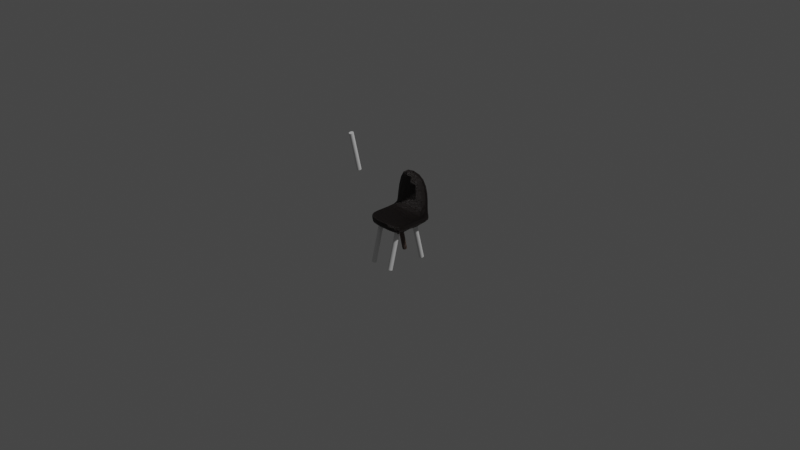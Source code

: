 # Source: chair.blend  (saved by Blender 3.5.10; exported with 4.5.12 LTS)
import bpy
from mathutils import Matrix  # noqa: F401  (used for matrix-valued properties, if any)

bpy.ops.wm.read_factory_settings(use_empty=True)
scene = bpy.context.scene
scene.name = 'Scene'

# ---- collections
col_collection = bpy.data.collections.new('Collection'); scene.collection.children.link(col_collection)

# ---- materials (node trees are filled in below, after node groups)
mat_sit = bpy.data.materials.new('sit')
mat_sit.alpha_threshold = 0.0
mat_sit.use_transparent_shadow = False
mat_sit.line_color = (0.0, 0.0, 0.0, 1.0)
mat_feet = bpy.data.materials.new('feet')
mat_feet.use_transparent_shadow = False

# ---- material node trees
mat_sit.use_nodes = True; mat_sit.node_tree.nodes.clear()
_N = mat_sit.node_tree.nodes; _L = mat_sit.node_tree.links
n0 = _N.new('ShaderNodeBsdfPrincipled'); n0.name = 'Principled BSDF'; n0.location = (493, 254)
n0.distribution = 'GGX'
n0.subsurface_method = 'RANDOM_WALK_SKIN'
n0.inputs[3].default_value = 1.45
n0.inputs[27].default_value = (0.0, 0.0, 0.0, 1.0)
n0.inputs[28].default_value = 1.0
n1 = _N.new('ShaderNodeOutputMaterial'); n1.name = 'Material Output'; n1.location = (783, 254)
n2 = _N.new('ShaderNodeDisplacement'); n2.name = 'Displacement'; n2.location = (233, 80)
n2.inputs[2].default_value = 0.05
n3 = _N.new('ShaderNodeValToRGB'); n3.name = 'ColorRamp'; n3.location = (179, 378)
n3.color_ramp.interpolation = 'CONSTANT'
while len(n3.color_ramp.elements) > 1: n3.color_ramp.elements.remove(n3.color_ramp.elements[-1])
n3.color_ramp.elements[0].position = 0.0; n3.color_ramp.elements[0].color = (0.01991, 0.01337, 0.01206, 1.0)
_e = n3.color_ramp.elements.new(1.0); _e.color = (1.0, 1.0, 1.0, 1.0)
n4 = _N.new('ShaderNodeTexMagic'); n4.name = 'Magic Texture'; n4.location = (-17, 216)
n4.inputs[1].default_value = 100.0
_L.new(n0.outputs[0], n1.inputs[0])
_L.new(n4.outputs[0], n2.inputs[0])
_L.new(n2.outputs[0], n1.inputs[2])
_L.new(n4.outputs[0], n3.inputs[0])
_L.new(n3.outputs[0], n0.inputs[0])
n1.is_active_output = True
mat_feet.use_nodes = True; mat_feet.node_tree.nodes.clear()
_N = mat_feet.node_tree.nodes; _L = mat_feet.node_tree.links
n0 = _N.new('NodeFrame'); n0.name = 'Frame.001'; n0.location = (-630, 462)
n0.label = 'Knots/Imperfections'
n0.width = 859
n1 = _N.new('NodeFrame'); n1.name = 'Frame'; n1.location = (-946, -36)
n1.label = 'Main Grain'
n1.width = 1242
n2 = _N.new('NodeFrame'); n2.name = 'Frame.002'; n2.location = (-761, 934)
n2.label = 'Scratches'
n2.width = 915
n3 = _N.new('ShaderNodeTexWave'); n3.name = 'Wave Texture'; n3.location = (211, -31)
n3.inputs[1].default_value = 0.7
n3.inputs[2].default_value = 4.5
n3.inputs[3].default_value = 0.14
n3.inputs[4].default_value = 5.0
n4 = _N.new('ShaderNodeTexNoise'); n4.name = 'Musgrave Texture.001'; n4.location = (408, -30)
n4.width = 150
n4.normalize = False
n4.inputs[3].default_value = 14.0
n4.inputs[4].default_value = 0.7964
n4.inputs[5].default_value = 2.4
n5 = _N.new('ShaderNodeValToRGB'); n5.name = 'ColorRamp.001'; n5.location = (589, -35)
while len(n5.color_ramp.elements) > 1: n5.color_ramp.elements.remove(n5.color_ramp.elements[-1])
n5.color_ramp.elements[0].position = 0.0; n5.color_ramp.elements[0].color = (1.0, 1.0, 1.0, 1.0)
_e = n5.color_ramp.elements.new(1.0); _e.color = (0.3813, 0.3813, 0.3813, 1.0)
n6 = _N.new('ShaderNodeTexCoord'); n6.name = 'Texture Coordinate.001'; n6.location = (30, -44)
n7 = _N.new('ShaderNodeMix'); n7.name = 'Mix.002'; n7.location = (1072, -78)
n7.data_type = 'RGBA'
n7.clamp_factor = False
n7.inputs[0].default_value = 0.85
n8 = _N.new('ShaderNodeTexNoise'); n8.name = 'Musgrave Texture'; n8.location = (856, -65)
n8.width = 150
n8.normalize = False
n8.inputs[2].default_value = 4.6
n8.inputs[3].default_value = 14.0
n8.inputs[4].default_value = 1.0
n9 = _N.new('ShaderNodeTexNoise'); n9.name = 'Noise Texture'; n9.location = (680, -67)
n9.inputs[2].default_value = 15.0
n9.inputs[3].default_value = 11.0
n9.inputs[8].default_value = 1.12
n10 = _N.new('ShaderNodeMix'); n10.name = 'Mix'; n10.location = (458, -61)
n10.data_type = 'RGBA'
n10.clamp_factor = False
n10.inputs[0].default_value = 0.2
n11 = _N.new('ShaderNodeTexCoord'); n11.name = 'Texture Coordinate'; n11.location = (30, -59)
n12 = _N.new('ShaderNodeMapping'); n12.name = 'Mapping'; n12.location = (240, -30)
n12.inputs[3].default_value = (1.08, 0.15, 0.15)
n13 = _N.new('ShaderNodeMix'); n13.name = 'Mix.001'; n13.location = (294, 252)
n13.data_type = 'RGBA'
n13.blend_type = 'MULTIPLY'
n13.clamp_factor = False
n13.inputs[0].default_value = 0.9
n14 = _N.new('ShaderNodeOutputMaterial'); n14.name = 'Material Output.001'; n14.location = (1723, 469)
n15 = _N.new('ShaderNodeBump'); n15.name = 'Bump'; n15.location = (1064, 17)
n15.inputs[0].default_value = 0.1
n15.inputs[1].default_value = 1.0
n15.inputs[2].default_value = 1.0
n16 = _N.new('ShaderNodeBump'); n16.name = 'Bump.001'; n16.location = (825, 14)
n16.inputs[1].default_value = 1.0
n16.inputs[2].default_value = 1.0
n17 = _N.new('ShaderNodeMix'); n17.name = 'Mix.003'; n17.location = (910, 702)
n17.data_type = 'RGBA'
n17.blend_type = 'MULTIPLY'
n17.clamp_factor = False
n17.inputs[0].default_value = 0.9
n18 = _N.new('ShaderNodeBsdfPrincipled'); n18.name = 'Principled BSDF.001'; n18.location = (1297, 562)
n18.distribution = 'GGX'
n18.subsurface_method = 'RANDOM_WALK_SKIN'
n18.inputs[3].default_value = 1.45
n18.inputs[27].default_value = (0.0, 0.0, 0.0, 1.0)
n18.inputs[28].default_value = 1.0
n19 = _N.new('ShaderNodeValToRGB'); n19.name = 'ColorRamp'; n19.location = (479, 253)
while len(n19.color_ramp.elements) > 1: n19.color_ramp.elements.remove(n19.color_ramp.elements[-1])
n19.color_ramp.elements[0].position = 0.0; n19.color_ramp.elements[0].color = (0.3687, 0.2566, 0.1506, 1.0)
_e = n19.color_ramp.elements.new(0.185); _e.color = (0.4283, 0.3131, 0.2655, 1.0)
_e = n19.color_ramp.elements.new(0.565); _e.color = (0.2122, 0.1484, 0.1362, 1.0)
_e = n19.color_ramp.elements.new(1.0); _e.color = (0.552, 0.4046, 0.2385, 1.0)
n20 = _N.new('ShaderNodeTexCoord'); n20.name = 'Texture Coordinate.002'; n20.location = (30, -58)
n21 = _N.new('ShaderNodeMapping'); n21.name = 'Mapping.001'; n21.location = (240, -30)
n21.inputs[3].default_value = (100.0, 100.0, 1.0)
n22 = _N.new('ShaderNodeValToRGB'); n22.name = 'ColorRamp.002'; n22.location = (645, -89)
while len(n22.color_ramp.elements) > 1: n22.color_ramp.elements.remove(n22.color_ramp.elements[-1])
n22.color_ramp.elements[0].position = 0.1227; n22.color_ramp.elements[0].color = (1.0, 1.0, 1.0, 1.0)
_e = n22.color_ramp.elements.new(0.4); _e.color = (0.284, 0.205, 0.1513, 1.0)
n23 = _N.new('ShaderNodeTexNoise'); n23.name = 'Musgrave Texture.002'; n23.location = (442, -92)
n23.width = 150
n23.normalize = False
n23.inputs[2].default_value = 15.0
n23.inputs[3].default_value = 14.0
n23.inputs[4].default_value = 0.25
n3.parent = n0
n4.parent = n0
n5.parent = n0
n6.parent = n0
n7.parent = n1
n8.parent = n1
n9.parent = n1
n10.parent = n1
n11.parent = n1
n12.parent = n1
n20.parent = n2
n21.parent = n2
n22.parent = n2
n23.parent = n2
_L.new(n11.outputs[3], n12.inputs[0])
_L.new(n12.outputs[0], n10.inputs[6])
_L.new(n10.outputs[2], n9.inputs[0])
_L.new(n9.outputs[0], n8.inputs[0])
_L.new(n9.outputs[0], n7.inputs[7])
_L.new(n8.outputs[0], n7.inputs[6])
_L.new(n18.outputs[0], n14.inputs[0])
_L.new(n3.outputs[0], n4.inputs[2])
_L.new(n6.outputs[2], n3.inputs[0])
_L.new(n4.outputs[0], n5.inputs[0])
_L.new(n5.outputs[0], n13.inputs[6])
_L.new(n7.outputs[2], n13.inputs[7])
_L.new(n13.outputs[2], n19.inputs[0])
_L.new(n20.outputs[3], n21.inputs[0])
_L.new(n21.outputs[0], n23.inputs[0])
_L.new(n23.outputs[0], n22.inputs[0])
_L.new(n22.outputs[0], n17.inputs[7])
_L.new(n19.outputs[0], n17.inputs[6])
_L.new(n17.outputs[2], n18.inputs[0])
_L.new(n19.outputs[0], n16.inputs[3])
_L.new(n22.outputs[0], n15.inputs[3])
_L.new(n16.outputs[0], n15.inputs[4])
_L.new(n15.outputs[0], n18.inputs[5])
n14.is_active_output = True

# ---- world
world_world = bpy.data.worlds.new('World'); scene.world = world_world
world_world.use_nodes = True; world_world.node_tree.nodes.clear()
_N = world_world.node_tree.nodes; _L = world_world.node_tree.links
n0 = _N.new('ShaderNodeOutputWorld'); n0.name = 'World Output'; n0.location = (300, 300)
n1 = _N.new('ShaderNodeBackground'); n1.name = 'Background'; n1.location = (10, 300)
n1.inputs[0].default_value = (0.05088, 0.05088, 0.05088, 1.0)
_L.new(n1.outputs[0], n0.inputs[0])
n0.is_active_output = True
world_world.color = (0.05088, 0.05088, 0.05088)
world_world.use_sun_shadow = False
world_world.sun_shadow_jitter_overblur = 0.0

# ---- cameras
cam_camera = bpy.data.cameras.new('Camera')
cam_camera.clip_end = 100.0
cam_camera.ortho_scale = 7.314

# ---- lights
light_light = bpy.data.lights.new('Light', 'POINT')
light_light.transmission_factor = 0.0
light_light.energy = 1000.0
light_light.shadow_soft_size = 0.1
light_light.shadow_maximum_resolution = 0.006
light_light.use_absolute_resolution = True

# ---- meshes
me_cube = bpy.data.meshes.new('Cube')
me_cube.from_pydata([(0.1061, -0.2486, -0.4573), (0.1077, 0.2363, -0.4617), (-0.1364, -0.2465, -0.4614), (0.2185, 0.2435, 0.05), (0.1029, 0.2353, -0.4621), (-0.1369, 0.2374, -0.4663), (0.1109, -0.2476, -0.4577), (0.09843, 0.2334, -0.4626), (-0.1316, -0.2455, -0.4618), (0.1154, -0.2457, -0.4582), (0.09442, 0.2307, -0.4633), (0.2275, 0.2525, -0.05), (0.2185, -0.2435, 0.05), (0.09105, 0.2272, -0.4642), (-0.1321, 0.2364, -0.4666), (0.1194, -0.2429, -0.4589), (0.08843, 0.2232, -0.4652), (-0.1271, -0.2436, -0.4623), (0.2275, -0.2525, -0.05), (0.08667, 0.2188, -0.4663), (0.1228, -0.2395, -0.4598), (0.08583, 0.2141, -0.4674), (-0.1231, -0.2409, -0.463), (0.1254, -0.2355, -0.4608), (0.08596, 0.2093, -0.4686), (-0.2185, 0.2435, 0.05), (-0.1277, 0.2345, -0.4671), (0.08704, 0.2047, -0.4697), (-0.2275, 0.2525, -0.05), (0.1272, -0.231, -0.4619), (0.08903, 0.2003, -0.4707), (-0.1197, -0.2374, -0.4639), (0.128, -0.2263, -0.463), (-0.1237, 0.2317, -0.4678), (0.09185, 0.1964, -0.4716), (-0.2185, -0.2435, 0.05), (0.0954, 0.1931, -0.4723), (-0.1171, -0.2334, -0.4649), (0.1279, -0.2216, -0.4642), (-0.2275, -0.2525, -0.05), (0.09954, 0.1905, -0.4728), (0.2275, -0.2525, 0.05), (0.1268, -0.2169, -0.4653), (0.1041, 0.1888, -0.4732), (-0.1153, -0.2289, -0.466), (0.1248, -0.2125, -0.4663), (0.1089, 0.188, -0.4733), (-0.1203, 0.2283, -0.4687), (-0.2275, -0.2525, 0.05), (0.1138, 0.1881, -0.4732), (-0.1145, -0.2243, -0.4671), (0.1186, 0.1891, -0.4728), (0.122, -0.2086, -0.4672), (-0.1177, 0.2243, -0.4697), (-0.1146, -0.2195, -0.4683), (0.1231, 0.191, -0.4723), (0.1184, -0.2053, -0.4679), (0.1271, 0.1937, -0.4716), (0.2275, 0.2525, 0.05), (-0.2275, 0.2525, 0.05), (0.1143, -0.2028, -0.4684), (0.1305, 0.1972, -0.4707), (-0.2275, 0.1522, -0.05), (0.1331, 0.2012, -0.4697), (-0.1157, -0.2148, -0.4694), (0.1097, -0.201, -0.4688), (0.1349, 0.2056, -0.4686), (-0.1159, 0.2198, -0.4708), (0.2275, 0.1522, 0.05), (0.1357, 0.2103, -0.4675), (0.1049, -0.2002, -0.4689), (-0.1177, -0.2105, -0.4704), (0.1356, 0.2151, -0.4663), (0.09998, -0.2003, -0.4688), (-0.2275, 0.1522, 0.05), (0.1345, 0.2198, -0.4652), (-0.1205, -0.2066, -0.4713), (0.0952, -0.2014, -0.4685), (0.1325, 0.2241, -0.4642), (-0.1151, 0.2151, -0.472), (0.2275, 0.1522, -0.05), (0.09073, -0.2033, -0.4679), (0.1297, 0.228, -0.4633), (-0.1241, -0.2033, -0.472), (-0.1152, 0.2104, -0.4731), (0.1261, 0.2313, -0.4626), (0.08672, -0.206, -0.4672), (0.122, 0.2339, -0.4621), (0.2185, 0.1467, 0.05), (-0.1282, -0.2007, -0.4725), (0.1174, 0.2356, -0.4617), (0.08335, -0.2094, -0.4663), (-0.2185, 0.1467, 0.05), (0.1126, 0.2364, -0.4616), (-0.1163, 0.2057, -0.4742), (0.08073, -0.2135, -0.4653), (-0.1328, -0.199, -0.4729), (-0.2185, 0.1467, 0.5), (0.07897, -0.2179, -0.4642), (-0.2185, 0.2435, 0.5), (-0.1376, -0.1981, -0.473), (-0.1183, 0.2013, -0.4752), (0.07813, -0.2226, -0.4631), (0.2185, 0.2435, 0.5), (0.07826, -0.2274, -0.4619), (-0.1425, -0.1982, -0.4729), (0.2185, 0.1467, 0.5), (-0.1211, 0.1974, -0.4761), (0.07934, -0.232, -0.4608), (-0.2275, -0.05017, -0.05), (-0.1473, -0.1993, -0.4725), (0.08133, -0.2364, -0.4598), (0.2275, -0.05017, 0.05), (-0.1246, 0.1941, -0.4768), (0.08415, -0.2403, -0.4589), (-0.1518, -0.2012, -0.472), (0.0877, -0.2436, -0.4582), (0.2185, -0.04838, 0.05), (-0.2275, -0.05017, 0.05), (0.09184, -0.2461, -0.4577), (-0.1558, -0.2039, -0.4713), (-0.1288, 0.1916, -0.4774), (0.09642, -0.2479, -0.4573), (-0.1592, -0.2074, -0.4704), (0.2275, -0.05017, -0.05), (0.1012, -0.2487, -0.4572), (-0.2185, -0.04838, 0.05), (-0.1333, 0.1898, -0.4777), (-0.1618, -0.2114, -0.4694), (-0.1382, 0.189, -0.4778), (-0.1635, -0.2158, -0.4683), (-0.1431, 0.1891, -0.4777), (-0.1479, 0.1901, -0.4774), (-0.1644, -0.2205, -0.4672), (-0.1523, 0.1921, -0.4768), (-0.1563, 0.1948, -0.4761), (-0.1643, -0.2253, -0.466), (-0.1597, 0.1982, -0.4752), (-0.1623, 0.2023, -0.4742), (-0.1632, -0.2299, -0.4649), (-0.1641, 0.2067, -0.4731), (-0.1649, 0.2114, -0.472), (-0.1648, 0.2162, -0.4709), (-0.1612, -0.2343, -0.4639), (-0.1637, 0.2208, -0.4698), (-0.1584, -0.2382, -0.463), (-0.1617, 0.2252, -0.4688), (-0.1589, 0.2291, -0.4679), (-0.1554, 0.2324, -0.4671), (-0.1548, -0.2415, -0.4623), (-0.1512, 0.2349, -0.4666), (-0.1466, 0.2367, -0.4663), (-0.1507, -0.2441, -0.4618), (-0.1418, 0.2375, -0.4662), (-0.1564, 0.1206, -0.05), (-0.1461, -0.2458, -0.4614), (-0.1545, 0.125, -0.05), (-0.1482, 0.1326, -0.05), (-0.1413, -0.2466, -0.4613), (-0.1517, 0.1291, -0.05), (-0.1395, 0.1371, -0.05), (-0.1297, 0.1379, -0.05), (-0.1346, 0.138, -0.05), (-0.144, 0.1353, -0.05), (-0.1205, 0.1347, -0.05), (-0.1131, 0.1281, -0.05), (-0.1165, 0.1318, -0.05), (-0.1078, 0.1142, -0.05), (-0.109, 0.1043, -0.05), (-0.1079, 0.1092, -0.05), (-0.1087, 0.1192, -0.05), (-0.1104, 0.1239, -0.05), (-0.125, 0.1367, -0.05), (-0.1577, 0.1105, -0.05), (-0.1576, 0.1155, -0.05), (-0.1568, 0.1055, -0.05), (-0.149, 0.09289, -0.05), (-0.1524, 0.09654, -0.05), (-0.145, 0.08999, -0.05), (-0.155, 0.1008, -0.05), (-0.1565, 0.1204, -0.05), (-0.1405, 0.08794, -0.05), (-0.126, 0.08756, -0.05), (-0.1308, 0.0867, -0.05), (-0.1357, 0.08683, -0.05), (-0.1173, 0.09206, -0.05), (-0.1109, 0.09965, -0.05), (-0.1214, 0.08937, -0.05), (-0.1137, 0.09554, -0.05), (-0.1416, 0.234, -0.4516), (-0.1621, 0.1987, -0.4594), (-0.1149, 0.2068, -0.4584), (-0.1551, 0.2289, -0.4526), (-0.1464, 0.2332, -0.4518), (-0.1148, 0.2116, -0.4573), (-0.1319, 0.2329, -0.4521), (-0.1645, 0.2127, -0.4562), (-0.1638, 0.2032, -0.4584), (-0.1331, 0.1863, -0.4628), (-0.1428, 0.1856, -0.4628), (-0.1244, 0.1906, -0.4619), (-0.1156, 0.2163, -0.4562), (-0.1476, 0.1866, -0.4625), (-0.1647, 0.2079, -0.4573), (-0.1234, 0.2282, -0.4533), (-0.118, 0.1978, -0.4604), (-0.1615, 0.2217, -0.4542), (-0.1174, 0.2208, -0.4551), (-0.1595, 0.1947, -0.4604), (-0.1367, 0.2339, -0.4518), (-0.151, 0.2315, -0.4521), (-0.1274, 0.231, -0.4526), (-0.12, 0.2248, -0.4541), (-0.116, 0.2022, -0.4594), (-0.1521, 0.1885, -0.462), (-0.1561, 0.1912, -0.4613), (-0.1635, 0.2173, -0.4551), (-0.1379, 0.1855, -0.4629), (-0.1285, 0.188, -0.4625), (-0.1208, 0.1939, -0.4612), (-0.1587, 0.2256, -0.4533), (-0.1346, 0.138, -0.05), (-0.155, 0.1008, -0.05), (-0.1079, 0.1092, -0.05), (-0.1482, 0.1326, -0.05), (-0.1395, 0.1371, -0.05), (-0.1078, 0.1142, -0.05), (-0.125, 0.1367, -0.05), (-0.1576, 0.1155, -0.05), (-0.1568, 0.1055, -0.05), (-0.126, 0.08756, -0.05), (-0.1357, 0.08683, -0.05), (-0.1173, 0.09206, -0.05), (-0.1087, 0.1192, -0.05), (-0.1405, 0.08794, -0.05), (-0.1577, 0.1105, -0.05), (-0.1165, 0.1318, -0.05), (-0.1109, 0.09965, -0.05), (-0.1545, 0.125, -0.05), (-0.1104, 0.1239, -0.05), (-0.1524, 0.09654, -0.05), (-0.1297, 0.1379, -0.05), (-0.144, 0.1353, -0.05), (-0.1205, 0.1347, -0.05), (-0.1131, 0.1281, -0.05), (-0.109, 0.1043, -0.05), (-0.145, 0.08999, -0.05), (-0.149, 0.09289, -0.05), (-0.1565, 0.1204, -0.05), (-0.1308, 0.0867, -0.05), (-0.1214, 0.08937, -0.05), (-0.1137, 0.09554, -0.05), (-0.1517, 0.1291, -0.05), (-0.1572, -0.1208, -0.05), (-0.1571, -0.1258, -0.05), (-0.1563, -0.1158, -0.05), (-0.1541, -0.1353, -0.05), (-0.1546, -0.1111, -0.05), (-0.156, -0.1307, -0.05), (-0.1519, -0.1068, -0.05), (-0.1477, -0.1429, -0.05), (-0.1485, -0.1032, -0.05), (-0.139, -0.1474, -0.05), (-0.14, -0.09823, -0.05), (-0.1436, -0.1456, -0.05), (-0.1445, -0.1003, -0.05), (-0.1342, -0.1483, -0.05), (-0.1512, -0.1394, -0.05), (-0.1352, -0.09712, -0.05), (-0.1293, -0.1481, -0.05), (-0.1303, -0.09699, -0.05), (-0.116, -0.1421, -0.05), (-0.12, -0.145, -0.05), (-0.121, -0.09966, -0.05), (-0.1245, -0.147, -0.05), (-0.1255, -0.09785, -0.05), (-0.11, -0.1342, -0.05), (-0.1133, -0.1058, -0.05), (-0.1073, -0.1245, -0.05), (-0.1074, -0.1195, -0.05), (-0.1082, -0.1295, -0.05), (-0.1085, -0.1145, -0.05), (-0.1126, -0.1384, -0.05), (-0.1105, -0.1099, -0.05), (-0.1168, -0.1023, -0.05), (0.08535, -0.1288, -0.05), (0.08524, -0.1238, -0.05), (0.08641, -0.1338, -0.05), (0.0861, -0.1188, -0.05), (0.08838, -0.1384, -0.05), (0.08788, -0.1141, -0.05), (0.09119, -0.1425, -0.05), (0.09051, -0.1099, -0.05), (0.09473, -0.146, -0.05), (0.0939, -0.1062, -0.05), (0.1083, -0.1513, -0.05), (0.1034, -0.1505, -0.05), (0.1024, -0.1013, -0.05), (0.09886, -0.1486, -0.05), (0.09792, -0.1033, -0.05), (0.1179, -0.1501, -0.05), (0.1121, -0.1, -0.05), (0.1256, -0.1054, -0.05), (0.1264, -0.1451, -0.05), (0.1215, -0.1027, -0.05), (0.1224, -0.148, -0.05), (0.1169, -0.1009, -0.05), (0.1325, -0.1372, -0.05), (0.132, -0.113, -0.05), (0.1351, -0.1275, -0.05), (0.135, -0.1225, -0.05), (0.1343, -0.1325, -0.05), (0.1339, -0.1176, -0.05), (0.1298, -0.1415, -0.05), (0.1292, -0.1089, -0.05), (0.1132, -0.1512, -0.05), (0.1072, -0.1002, -0.05), (0.09227, 0.0894, -0.05), (0.09683, 0.08759, -0.05), (0.1113, 0.08797, -0.05), (0.1066, 0.08686, -0.05), (0.1017, 0.08673, -0.05), (0.1232, 0.09657, -0.05), (0.1198, 0.09292, -0.05), (0.1259, 0.1008, -0.05), (0.1277, 0.1055, -0.05), (0.1158, 0.09001, -0.05), (0.07865, 0.1142, -0.05), (0.07875, 0.1092, -0.05), (0.0795, 0.1192, -0.05), (0.08178, 0.09968, -0.05), (0.08128, 0.1239, -0.05), (0.08459, 0.09556, -0.05), (0.07981, 0.1043, -0.05), (0.08813, 0.09209, -0.05), (0.1226, 0.1292, -0.05), (0.1285, 0.1105, -0.05), (0.1284, 0.1155, -0.05), (0.1273, 0.1205, -0.05), (0.1254, 0.1251, -0.05), (0.119, 0.1326, -0.05), (0.08392, 0.1282, -0.05), (0.08731, 0.1318, -0.05), (0.1149, 0.1353, -0.05), (0.09581, 0.1368, -0.05), (0.09132, 0.1347, -0.05), (0.1103, 0.1371, -0.05), (0.1055, 0.138, -0.05), (0.1006, 0.1379, -0.05), (-0.1581, -0.2346, -0.4481), (-0.1423, -0.1946, -0.4575), (-0.1268, -0.24, -0.4473), (-0.164, -0.2217, -0.4509), (-0.1615, -0.2078, -0.4542), (-0.1555, -0.2003, -0.456), (-0.1504, -0.2405, -0.4468), (-0.1313, -0.2419, -0.4468), (-0.1325, -0.1953, -0.4575), (-0.1155, -0.2112, -0.4542), (-0.1629, -0.2263, -0.4499), (-0.1589, -0.2037, -0.4552), (-0.1458, -0.2422, -0.4465), (-0.1515, -0.1975, -0.4567), (-0.1238, -0.1996, -0.4567), (-0.1151, -0.2253, -0.4509), (-0.1633, -0.2122, -0.4531), (-0.1361, -0.243, -0.4465), (-0.1143, -0.2206, -0.452), (-0.1545, -0.2379, -0.4474), (-0.1168, -0.2298, -0.4499), (-0.1374, -0.1945, -0.4576), (-0.1203, -0.2029, -0.456), (-0.1641, -0.2169, -0.452), (-0.1609, -0.2307, -0.4489), (-0.1174, -0.2068, -0.4551), (-0.147, -0.1956, -0.4572), (-0.141, -0.2431, -0.4464), (-0.1228, -0.2373, -0.448), (-0.1144, -0.2159, -0.4531), (-0.1195, -0.2338, -0.4489), (-0.128, -0.197, -0.4572), (-0.1514, -0.1414, -0.05822), (-0.1354, -0.09913, -0.05841), (-0.1202, -0.1469, -0.0582), (-0.1572, -0.1278, -0.05828), (-0.1547, -0.1131, -0.05834), (-0.1487, -0.1052, -0.05838), (-0.1437, -0.1476, -0.05819), (-0.1246, -0.149, -0.05819), (-0.1257, -0.09986, -0.05841), (-0.1086, -0.1165, -0.05834), (-0.1562, -0.1327, -0.05825), (-0.1521, -0.1088, -0.05836), (-0.1392, -0.1494, -0.05819), (-0.1447, -0.1023, -0.0584), (-0.117, -0.1044, -0.0584), (-0.1083, -0.1314, -0.05828), (-0.1565, -0.1178, -0.05832), (-0.1294, -0.1501, -0.05819), (-0.1075, -0.1265, -0.0583), (-0.1479, -0.1449, -0.0582), (-0.1101, -0.1361, -0.05825), (-0.1305, -0.099, -0.05841), (-0.1134, -0.1078, -0.05838), (-0.1573, -0.1227, -0.0583), (-0.1542, -0.1373, -0.05823), (-0.1106, -0.1119, -0.05836), (-0.1402, -0.1002, -0.05841), (-0.1343, -0.1502, -0.05818), (-0.1161, -0.144, -0.05822), (-0.1076, -0.1214, -0.05832), (-0.1127, -0.1404, -0.05823), (-0.1211, -0.1017, -0.05841), (0.1156, -0.2429, -0.4466), (0.1099, -0.1982, -0.4569), (0.09093, -0.2004, -0.4561), (0.07846, -0.2246, -0.4503), (0.1186, -0.2025, -0.456), (0.1282, -0.2235, -0.4513), (0.1063, -0.2458, -0.4458), (0.08355, -0.2066, -0.4545), (0.09204, -0.2434, -0.4461), (0.07917, -0.2151, -0.4525), (0.08435, -0.2375, -0.4473), (0.09662, -0.2451, -0.4458), (0.127, -0.2141, -0.4535), (0.1002, -0.1975, -0.4569), (0.1222, -0.2058, -0.4553), (0.1014, -0.2459, -0.4457), (0.125, -0.2097, -0.4545), (0.1274, -0.2282, -0.4502), (0.07954, -0.2292, -0.4492), (0.0879, -0.2408, -0.4466), (0.1145, -0.1999, -0.4566), (0.123, -0.2367, -0.4482), (0.08153, -0.2336, -0.4482), (0.08093, -0.2106, -0.4535), (0.1196, -0.2402, -0.4473), (0.1256, -0.2327, -0.4492), (0.07834, -0.2198, -0.4514), (0.08692, -0.2032, -0.4554), (0.1111, -0.2448, -0.4461), (0.1051, -0.1974, -0.457), (0.09541, -0.1985, -0.4566), (0.1281, -0.2188, -0.4524), (0.1223, -0.1497, -0.05677), (0.1168, -0.1026, -0.05694), (0.0978, -0.105, -0.05693), (0.08523, -0.1305, -0.05683), (0.1255, -0.1071, -0.05693), (0.135, -0.1292, -0.05685), (0.113, -0.1528, -0.05675), (0.09039, -0.1115, -0.0569), (0.09875, -0.1503, -0.05676), (0.08598, -0.1205, -0.05687), (0.09107, -0.1441, -0.05678), (0.1033, -0.1521, -0.05675), (0.1338, -0.1192, -0.05688), (0.1071, -0.1018, -0.05694), (0.129, -0.1105, -0.05692), (0.1081, -0.1529, -0.05675), (0.1318, -0.1146, -0.0569), (0.1341, -0.1341, -0.05683), (0.08629, -0.1354, -0.05681), (0.09461, -0.1476, -0.05677), (0.1214, -0.1044, -0.05694), (0.1297, -0.1431, -0.05679), (0.08826, -0.14, -0.05679), (0.08776, -0.1158, -0.05689), (0.1263, -0.1467, -0.05678), (0.1324, -0.1388, -0.05681), (0.08513, -0.1254, -0.05685), (0.09378, -0.1079, -0.05692), (0.1178, -0.1517, -0.05676), (0.112, -0.1017, -0.05694), (0.1023, -0.1029, -0.05694), (0.1349, -0.1242, -0.05687), (0.1137, 0.1858, -0.4636), (0.1269, 0.1915, -0.462), (0.1075, 0.2341, -0.4524), (0.1229, 0.1887, -0.4627), (0.09938, 0.1882, -0.4632), (0.08579, 0.207, -0.4591), (0.08827, 0.221, -0.4558), (0.104, 0.1865, -0.4636), (0.1185, 0.1868, -0.4633), (0.0865, 0.2165, -0.4569), (0.08687, 0.2024, -0.4601), (0.1343, 0.2175, -0.4558), (0.1347, 0.2034, -0.4591), (0.09426, 0.2284, -0.4539), (0.1173, 0.2334, -0.4524), (0.09524, 0.1908, -0.4627), (0.1303, 0.1949, -0.4612), (0.08567, 0.2118, -0.458), (0.126, 0.2291, -0.4533), (0.09088, 0.225, -0.4548), (0.1124, 0.2342, -0.4523), (0.1354, 0.2128, -0.4569), (0.1027, 0.2331, -0.4527), (0.1088, 0.1857, -0.4637), (0.1329, 0.1989, -0.4602), (0.1218, 0.2317, -0.4527), (0.09826, 0.2312, -0.4532), (0.1355, 0.2081, -0.458), (0.08886, 0.198, -0.4611), (0.1323, 0.2219, -0.4548), (0.1295, 0.2258, -0.454), (0.09169, 0.1941, -0.462), (0.1067, 0.0886, -0.05728), (0.12, 0.09465, -0.05725), (0.1007, 0.1396, -0.05708), (0.116, 0.09175, -0.05726), (0.09239, 0.09114, -0.05727), (0.07888, 0.1109, -0.0572), (0.0814, 0.1256, -0.05714), (0.09696, 0.08933, -0.05728), (0.1115, 0.08971, -0.05727), (0.07962, 0.1209, -0.05716), (0.07994, 0.106, -0.05722), (0.1275, 0.1222, -0.05714), (0.1278, 0.1073, -0.0572), (0.08743, 0.1335, -0.05711), (0.1104, 0.1388, -0.05708), (0.08826, 0.09383, -0.05726), (0.1234, 0.0983, -0.05724), (0.07877, 0.116, -0.05718), (0.1191, 0.1343, -0.0571), (0.08404, 0.1299, -0.05712), (0.1056, 0.1397, -0.05708), (0.1285, 0.1172, -0.05716), (0.09593, 0.1385, -0.05709), (0.1018, 0.08847, -0.05728), (0.126, 0.1026, -0.05722), (0.115, 0.137, -0.05709), (0.09145, 0.1364, -0.0571), (0.1286, 0.1122, -0.05718), (0.08191, 0.1014, -0.05724), (0.1255, 0.1268, -0.05712), (0.1227, 0.1309, -0.05711), (0.08472, 0.0973, -0.05725), (-0.1483, 0.1345, -0.05821), (-0.1174, 0.094, -0.05839), (-0.1525, 0.09847, -0.05836), (-0.1566, 0.1223, -0.05826), (-0.1396, 0.139, -0.05819), (-0.1088, 0.1211, -0.05828), (-0.1299, 0.1397, -0.05819), (-0.131, 0.08864, -0.05841), (-0.1079, 0.1161, -0.0583), (-0.1406, 0.08988, -0.0584), (-0.1442, 0.1372, -0.0582), (-0.1216, 0.09131, -0.0584), (-0.1251, 0.1386, -0.0582), (-0.1578, 0.1124, -0.0583), (-0.1206, 0.1366, -0.05821), (-0.1139, 0.09747, -0.05838), (-0.1577, 0.1174, -0.05828), (-0.1166, 0.1337, -0.05822), (-0.1519, 0.131, -0.05822), (-0.1348, 0.1399, -0.05819), (-0.1569, 0.1074, -0.05832), (-0.1111, 0.1016, -0.05836), (-0.1091, 0.1062, -0.05834), (-0.1552, 0.1027, -0.05834), (-0.1261, 0.0895, -0.05841), (-0.1547, 0.1269, -0.05824), (-0.1451, 0.09192, -0.05839), (-0.1132, 0.13, -0.05824), (-0.108, 0.1111, -0.05832), (-0.1359, 0.08877, -0.05841), (-0.1106, 0.1258, -0.05826), (-0.1491, 0.09482, -0.05838)], [], [(117, 126, 35, 12), (18, 41, 48, 39), (62, 74, 59, 28), (267, 260, 39, 109, 259, 257, 255, 253, 254, 258, 256), (312, 308, 124, 18, 303, 313, 307, 311, 309, 310), (261, 259, 109, 124, 308, 314, 302, 304, 306, 301, 316, 297, 299, 294, 292, 290, 288, 286, 285, 287, 289, 291, 293, 298, 296, 295, 315, 300, 305, 303, 18, 39, 260, 264, 262, 266, 269, 274, 272, 271, 282, 276, 280, 278, 279, 281, 283, 277, 284, 273, 275, 270, 268, 263, 265), (124, 112, 41, 18), (28, 59, 58, 11), (12, 35, 48, 41), (117, 12, 41, 112), (92, 25, 59, 74), (25, 3, 58, 59), (126, 92, 74, 118), (3, 88, 68, 58), (11, 58, 68, 80), (28, 11, 80, 62), (109, 118, 74, 62), (25, 92, 97, 99), (103, 99, 97, 106), (3, 25, 99, 103), (88, 3, 103, 106), (92, 88, 106, 97), (39, 48, 118, 109), (35, 126, 118, 48), (88, 117, 112, 68), (80, 68, 112, 124), (156, 154, 62, 80, 338, 339, 335, 340, 343, 346, 347, 348, 344, 345, 342, 341, 331, 329, 327, 328, 333, 330, 332, 334, 317, 318, 321, 320, 319, 326, 323, 124, 109, 178, 181, 184, 183, 182, 187, 185, 188, 186, 168, 169, 167, 170, 171, 165, 166, 164, 172, 161, 162, 160, 163, 157, 159), (338, 80, 124, 323, 322, 324, 325, 336, 337), (176, 178, 109, 62, 154, 180, 174, 173, 175, 179, 177), (88, 92, 126, 117), (241, 161, 172, 227), (227, 172, 164, 243), (243, 164, 166, 236), (244, 236, 166, 165), (239, 244, 165, 171), (233, 239, 171, 170), (226, 233, 170, 167), (223, 226, 167, 169), (245, 223, 169, 168), (237, 245, 186), (245, 168, 186), (251, 237, 188), (237, 186, 188), (232, 251, 188, 185), (250, 232, 185, 187), (230, 250, 187, 182), (249, 230, 182, 183), (231, 249, 183, 184), (202, 132, 131, 199), (214, 134, 132, 202), (215, 135, 134, 214), (208, 137, 135, 215), (190, 138, 137, 208), (197, 140, 138, 190), (203, 141, 140, 197), (196, 142, 141, 203), (216, 144, 142, 196), (206, 146, 144, 216), (220, 147, 146, 206), (192, 148, 147, 220), (210, 150, 148, 192), (193, 151, 150, 210), (189, 153, 151, 193), (209, 5, 153, 189), (151, 153, 5, 14, 26, 33, 47, 53, 67, 79, 84, 94, 101, 107, 113, 121, 127, 129, 131, 132, 134, 135, 137, 138, 140, 141, 142, 144, 146, 147, 148, 150), (547, 209, 189, 560), (560, 189, 193, 545), (545, 193, 210, 551), (551, 210, 192, 541), (541, 192, 220, 559), (559, 220, 206, 566), (566, 206, 216, 544), (544, 216, 196, 557), (557, 196, 203, 554), (554, 203, 197, 561), (561, 197, 190, 564), (564, 190, 208, 543), (543, 208, 215, 572), (572, 215, 214, 567), (567, 214, 202, 550), (550, 202, 199, 570), (131, 129, 217, 199), (129, 127, 198, 217), (127, 121, 218, 198), (121, 113, 200, 218), (113, 107, 219, 200), (107, 101, 205, 219), (101, 94, 213, 205), (94, 84, 191, 213), (84, 79, 194, 191), (79, 67, 201, 194), (67, 53, 207, 201), (53, 47, 212, 207), (47, 33, 204, 212), (26, 211, 204, 33), (14, 195, 211, 26), (5, 209, 195, 14), (181, 234, 231, 184), (178, 246, 234, 181), (176, 247, 246, 178), (177, 240, 247, 176), (179, 222, 240, 177), (175, 229, 222, 179), (173, 235, 229, 175), (174, 228, 173), (228, 235, 173), (180, 248, 228, 174), (154, 156, 238), (248, 180, 154, 238), (159, 252, 238, 156), (157, 224, 252, 159), (163, 242, 224, 157), (160, 225, 242, 163), (162, 221, 225, 160), (161, 241, 221, 162), (570, 548, 249, 231), (548, 565, 230, 249), (565, 552, 250, 230), (552, 542, 232, 250), (542, 556, 251, 232), (556, 562, 237, 251), (562, 563, 245, 237), (563, 569, 223, 245), (569, 549, 226, 223), (549, 546, 233, 226), (546, 571, 239, 233), (571, 568, 244, 239), (568, 558, 236, 244), (555, 243, 236, 558), (553, 227, 243, 555), (547, 241, 227, 553), (366, 2, 8, 356), (356, 8, 17, 351), (351, 17, 22, 377), (409, 411, 282, 271), (411, 401, 276, 282), (401, 396, 280, 276), (396, 399, 278, 280), (399, 410, 279, 278), (410, 390, 281, 279), (390, 406, 283, 281), (406, 403, 277, 283), (371, 76, 83, 363), (363, 83, 89, 380), (380, 89, 96, 357), (357, 96, 100, 370), (370, 100, 105, 350), (407, 263, 268, 382), (394, 265, 263, 407), (386, 261, 265, 394), (354, 120, 123, 360), (360, 123, 128, 353), (353, 128, 130, 365), (365, 130, 133, 372), (372, 133, 136, 352), (352, 136, 139, 359), (359, 139, 143, 373), (373, 143, 145, 349), (381, 400, 260, 267), (400, 387, 264, 260), (387, 393, 262, 264), (393, 408, 266, 262), (408, 398, 269, 266), (115, 110, 105, 100, 96, 89, 83, 76, 71, 64, 54, 50, 44, 37, 31, 22, 17, 8, 2, 158, 155, 152, 149, 145, 143, 139, 136, 133, 130, 128, 123, 120), (419, 0, 6, 441), (441, 6, 9, 413), (413, 9, 15, 437), (469, 466, 313, 303), (466, 470, 307, 313), (470, 462, 311, 307), (462, 450, 309, 311), (450, 476, 310, 309), (476, 457, 312, 310), (457, 461, 308, 312), (461, 459, 314, 308), (427, 52, 56, 417), (417, 56, 60, 433), (433, 60, 65, 414), (414, 65, 70, 442), (442, 70, 73, 426), (475, 297, 316, 458), (447, 299, 297, 475), (472, 294, 299, 447), (440, 86, 91, 420), (420, 91, 95, 436), (436, 95, 98, 422), (422, 98, 102, 439), (439, 102, 104, 416), (416, 104, 108, 431), (431, 108, 111, 435), (435, 111, 114, 423), (455, 464, 293, 291), (464, 453, 298, 293), (453, 456, 296, 298), (456, 460, 295, 296), (460, 451, 315, 295), (32, 29, 23, 20, 15, 9, 6, 0, 125, 122, 119, 116, 114, 111, 108, 104, 102, 98, 95, 91, 86, 81, 77, 73, 70, 65, 60, 56, 52, 45, 42, 38), (511, 531, 344, 348), (531, 535, 345, 344), (535, 522, 342, 345), (490, 10, 13, 496), (496, 13, 16, 483), (483, 16, 19, 486), (486, 19, 21, 494), (494, 21, 24, 482), (482, 24, 27, 487), (487, 27, 30, 505), (505, 30, 34, 508), (540, 524, 334, 332), (524, 513, 317, 334), (513, 516, 318, 317), (516, 532, 321, 318), (532, 509, 320, 321), (509, 517, 319, 320), (517, 512, 326, 319), (512, 510, 323, 326), (510, 525, 322, 323), (525, 533, 324, 322), (533, 521, 325, 324), (521, 536, 336, 325), (536, 530, 337, 336), (530, 520, 338, 337), (520, 538, 339, 338), (538, 539, 335, 339), (507, 82, 85, 495), (495, 85, 87, 502), (502, 87, 90, 491), (491, 90, 93, 497), (497, 93, 1, 479), (19, 16, 13, 10, 7, 4, 1, 93, 90, 87, 85, 82, 78, 75, 72, 69, 66, 63, 61, 57, 55, 51, 49, 46, 43, 40, 36, 34, 30, 27, 24, 21), (158, 2, 366, 376), (155, 158, 376, 361), (152, 155, 361, 355), (149, 152, 355, 368), (145, 149, 368, 349), (405, 373, 349, 381), (391, 359, 373, 405), (384, 352, 359, 391), (404, 372, 352, 384), (397, 365, 372, 404), (385, 353, 365, 397), (392, 360, 353, 385), (386, 354, 360, 392), (120, 354, 362, 115), (115, 362, 375, 110), (110, 375, 350, 105), (402, 370, 350, 382), (389, 357, 370, 402), (412, 380, 357, 389), (395, 363, 380, 412), (403, 371, 363, 395), (71, 76, 371, 374), (64, 71, 374, 358), (54, 64, 358, 378), (50, 54, 378, 367), (44, 50, 367, 364), (37, 44, 364, 369), (31, 37, 369, 379), (22, 31, 379, 377), (383, 351, 377, 409), (388, 356, 351, 383), (398, 366, 356, 388), (269, 398, 388, 274), (274, 388, 383, 272), (272, 383, 409, 271), (277, 403, 395, 284), (284, 395, 412, 273), (273, 412, 389, 275), (275, 389, 402, 270), (270, 402, 382, 268), (261, 386, 392, 259), (259, 392, 385, 257), (257, 385, 397, 255), (255, 397, 404, 253), (253, 404, 384, 254), (254, 384, 391, 258), (258, 391, 405, 256), (256, 405, 381, 267), (376, 366, 398, 408), (361, 376, 408, 393), (355, 361, 393, 387), (368, 355, 387, 400), (349, 368, 400, 381), (354, 386, 394, 362), (362, 394, 407, 375), (375, 407, 382, 350), (374, 371, 403, 406), (358, 374, 406, 390), (378, 358, 390, 410), (367, 378, 410, 399), (364, 367, 399, 396), (369, 364, 396, 401), (379, 369, 401, 411), (377, 379, 411, 409), (125, 0, 419, 428), (122, 125, 428, 424), (119, 122, 424, 421), (116, 119, 421, 432), (114, 116, 432, 423), (467, 435, 423, 455), (463, 431, 435, 467), (448, 416, 431, 463), (471, 439, 416, 448), (454, 422, 439, 471), (468, 436, 422, 454), (452, 420, 436, 468), (472, 440, 420, 452), (86, 440, 415, 81), (81, 415, 443, 77), (77, 443, 426, 73), (474, 442, 426, 458), (446, 414, 442, 474), (465, 433, 414, 446), (449, 417, 433, 465), (459, 427, 417, 449), (45, 52, 427, 429), (42, 45, 429, 425), (38, 42, 425, 444), (32, 38, 444, 418), (29, 32, 418, 430), (23, 29, 430, 438), (20, 23, 438, 434), (15, 20, 434, 437), (445, 413, 437, 469), (473, 441, 413, 445), (451, 419, 441, 473), (315, 451, 473, 300), (300, 473, 445, 305), (305, 445, 469, 303), (314, 459, 449, 302), (302, 449, 465, 304), (304, 465, 446, 306), (306, 446, 474, 301), (301, 474, 458, 316), (294, 472, 452, 292), (292, 452, 468, 290), (290, 468, 454, 288), (288, 454, 471, 286), (286, 471, 448, 285), (285, 448, 463, 287), (287, 463, 467, 289), (289, 467, 455, 291), (428, 419, 451, 460), (424, 428, 460, 456), (421, 424, 456, 453), (432, 421, 453, 464), (423, 432, 464, 455), (440, 472, 447, 415), (415, 447, 475, 443), (443, 475, 458, 426), (429, 427, 459, 461), (425, 429, 461, 457), (444, 425, 457, 476), (418, 444, 476, 450), (430, 418, 450, 462), (438, 430, 462, 470), (434, 438, 470, 466), (437, 434, 466, 469), (529, 497, 479, 511), (523, 491, 497, 529), (534, 502, 491, 523), (527, 495, 502, 534), (539, 507, 495, 527), (78, 82, 507, 506), (75, 78, 506, 488), (72, 75, 488, 498), (69, 72, 498, 504), (66, 69, 504, 489), (63, 66, 489, 501), (61, 63, 501, 493), (57, 61, 493, 478), (55, 57, 478, 480), (51, 55, 480, 485), (49, 51, 485, 477), (46, 49, 477, 500), (43, 46, 500, 484), (40, 43, 484, 481), (36, 40, 481, 492), (34, 36, 492, 508), (537, 505, 508, 540), (519, 487, 505, 537), (514, 482, 487, 519), (526, 494, 482, 514), (518, 486, 494, 526), (515, 483, 486, 518), (528, 496, 483, 515), (522, 490, 496, 528), (7, 10, 490, 503), (4, 7, 503, 499), (1, 4, 499, 479), (342, 522, 528, 341), (341, 528, 515, 331), (331, 515, 518, 329), (329, 518, 526, 327), (327, 526, 514, 328), (328, 514, 519, 333), (333, 519, 537, 330), (330, 537, 540, 332), (335, 539, 527, 340), (340, 527, 534, 343), (343, 534, 523, 346), (346, 523, 529, 347), (347, 529, 511, 348), (506, 507, 539, 538), (488, 506, 538, 520), (498, 488, 520, 530), (504, 498, 530, 536), (489, 504, 536, 521), (501, 489, 521, 533), (493, 501, 533, 525), (478, 493, 525, 510), (480, 478, 510, 512), (485, 480, 512, 517), (477, 485, 517, 509), (500, 477, 509, 532), (484, 500, 532, 516), (481, 484, 516, 513), (492, 481, 513, 524), (508, 492, 524, 540), (503, 490, 522, 535), (499, 503, 535, 531), (479, 499, 531, 511), (209, 547, 553, 195), (195, 553, 555, 211), (211, 555, 558, 204), (212, 204, 558, 568), (207, 212, 568, 571), (201, 207, 571, 546), (194, 201, 546, 549), (191, 194, 549, 569), (213, 191, 569, 563), (205, 213, 563, 562), (219, 205, 562, 556), (200, 219, 556, 542), (218, 200, 542, 552), (198, 218, 552, 565), (217, 198, 565, 548), (199, 217, 548, 570), (234, 550, 570, 231), (246, 567, 550, 234), (247, 572, 567, 246), (240, 543, 572, 247), (222, 564, 543, 240), (229, 561, 564, 222), (235, 554, 561, 229), (228, 557, 554, 235), (248, 544, 557, 228), (238, 566, 544, 248), (252, 559, 566, 238), (224, 541, 559, 252), (242, 551, 541, 224), (225, 545, 551, 242), (221, 560, 545, 225), (241, 547, 560, 221)])
me_cube.polygons.foreach_set('material_index', [0, 0, 0, 0, 0, 0, 0, 0, 0, 0, 0, 0, 0, 0, 0, 0, 0, 0, 0, 0, 0, 0, 0, 0, 0, 0, 0, 0, 0, 0, 0, 0, 0, 0, 0, 0, 0, 0, 0, 0, 0, 0, 0, 0, 0, 0, 0, 0, 1, 1, 1, 1, 1, 1, 1, 1, 1, 1, 1, 1, 1, 1, 1, 1, 1, 1, 1, 1, 1, 1, 1, 1, 1, 1, 1, 1, 1, 1, 1, 1, 1, 1, 1, 1, 1, 1, 1, 1, 1, 1, 1, 1, 1, 1, 1, 1, 1, 0, 0, 0, 0, 0, 0, 0, 0, 0, 0, 0, 0, 0, 0, 0, 0, 0, 0, 1, 1, 1, 1, 1, 1, 1, 1, 1, 1, 1, 1, 1, 1, 1, 1, 1, 1, 1, 1, 1, 1, 1, 1, 1, 1, 1, 1, 1, 1, 1, 1, 1, 1, 1, 1, 1, 1, 1, 1, 1, 1, 1, 1, 1, 1, 1, 1, 1, 1, 1, 1, 1, 1, 1, 1, 1, 1, 1, 1, 1, 1, 1, 1, 1, 1, 1, 1, 1, 1, 1, 1, 1, 1, 1, 1, 1, 1, 1, 1, 1, 1, 1, 1, 1, 1, 1, 1, 1, 1, 1, 1, 1, 1, 1, 1, 1, 1, 1, 1, 1, 1, 1, 1, 1, 1, 1, 1, 1, 1, 1, 1, 1, 1, 1, 1, 1, 1, 1, 1, 1, 1, 1, 1, 1, 1, 1, 1, 1, 1, 1, 1, 1, 1, 1, 1, 1, 1, 1, 1, 1, 1, 1, 1, 1, 1, 1, 1, 1, 1, 1, 1, 1, 1, 1, 1, 1, 1, 1, 1, 1, 1, 1, 1, 1, 1, 1, 1, 1, 1, 1, 1, 1, 1, 1, 1, 1, 1, 1, 1, 1, 1, 1, 1, 1, 1, 1, 1, 1, 1, 1, 1, 1, 1, 1, 1, 1, 1, 1, 1, 1, 1, 1, 1, 1, 1, 1, 1, 1, 1, 1, 1, 1, 1, 1, 1, 1, 1, 1, 1, 1, 1, 1, 1, 1, 1, 1, 1, 1, 1, 1, 1, 1, 1, 1, 1, 1, 1, 1, 1, 1, 1, 1, 1, 1, 1, 1, 1, 1, 1, 1, 1, 1, 1, 1, 1, 1, 1, 1, 1, 1, 1, 1, 1, 1, 1, 1, 1, 1, 1, 1, 1, 1, 1, 1, 1, 1, 1, 1, 1, 1, 1, 1, 1, 1, 1, 1, 1, 1, 1, 1, 1, 1, 1, 1, 1, 1, 1, 1, 1, 1, 1, 1, 1, 1, 1, 1, 1, 1, 1, 1, 1, 1, 1, 1, 1, 1, 1, 1, 1, 1, 1, 1, 1, 1, 1, 1, 1, 1, 1, 1, 1, 1, 1, 1, 1, 1, 1, 1])
_uv = me_cube.uv_layers.new(name='UVMap')
_uv.uv.foreach_set('vector', [0.6299, 0.649, 0.8701, 0.649, 0.8701, 0.7456, 0.6299, 0.7456, 0.375, 0.75, 0.625, 0.75, 0.625, 1.0, 0.375, 1.0, 0.375, 0.2003, 0.625, 0.2003, 0.625, 0.25, 0.375, 0.25, 0.1669, 0.694, 0.1688, 0.6957, 0.125, 0.75, 0.125, 0.6498, 0.1665, 0.6779, 0.1651, 0.68, 0.1641, 0.6823, 0.1636, 0.6848, 0.1637, 0.6873, 0.1643, 0.6897, 0.1654, 0.692, 0.3236, 0.6832, 0.3225, 0.6809, 0.375, 0.6498, 0.375, 0.75, 0.3195, 0.6968, 0.3213, 0.695, 0.3228, 0.6929, 0.3238, 0.6906, 0.3242, 0.6881, 0.3242, 0.6856, 0.1684, 0.6761, 0.1665, 0.6779, 0.125, 0.6498, 0.375, 0.6498, 0.3225, 0.6809, 0.321, 0.6789, 0.319, 0.6772, 0.3168, 0.6758, 0.3142, 0.6749, 0.3116, 0.6745, 0.3089, 0.6746, 0.3063, 0.6751, 0.3038, 0.6762, 0.3016, 0.6776, 0.2997, 0.6794, 0.2983, 0.6815, 0.2973, 0.6838, 0.2968, 0.6863, 0.2969, 0.6888, 0.2975, 0.6912, 0.2986, 0.6935, 0.3001, 0.6955, 0.302, 0.6973, 0.3043, 0.6986, 0.3068, 0.6995, 0.3095, 0.6999, 0.3122, 0.6998, 0.3148, 0.6993, 0.3173, 0.6983, 0.3195, 0.6968, 0.375, 0.75, 0.125, 0.75, 0.1688, 0.6957, 0.1711, 0.6971, 0.1736, 0.698, 0.1763, 0.6984, 0.179, 0.6983, 0.1816, 0.6978, 0.1841, 0.6968, 0.1863, 0.6953, 0.1881, 0.6935, 0.1896, 0.6914, 0.1906, 0.6891, 0.191, 0.6866, 0.191, 0.6841, 0.1904, 0.6817, 0.1893, 0.6794, 0.1878, 0.6774, 0.1858, 0.6757, 0.1835, 0.6743, 0.181, 0.6734, 0.1784, 0.673, 0.1757, 0.6731, 0.1731, 0.6736, 0.1706, 0.6746, 0.375, 0.6498, 0.625, 0.6498, 0.625, 0.75, 0.375, 0.75, 0.375, 0.25, 0.625, 0.25, 0.625, 0.5, 0.375, 0.5, 0.6299, 0.7456, 0.8701, 0.7456, 0.875, 0.75, 0.625, 0.75, 0.6299, 0.649, 0.6299, 0.7456, 0.625, 0.75, 0.625, 0.6498, 0.8701, 0.5524, 0.8701, 0.5044, 0.875, 0.5, 0.875, 0.5497, 0.8701, 0.5044, 0.6299, 0.5044, 0.625, 0.5, 0.875, 0.5, 0.8701, 0.649, 0.8701, 0.5524, 0.875, 0.5497, 0.875, 0.6498, 0.6299, 0.5044, 0.6299, 0.5524, 0.625, 0.5497, 0.625, 0.5, 0.375, 0.5, 0.625, 0.5, 0.625, 0.5497, 0.375, 0.5497, 0.125, 0.5, 0.375, 0.5, 0.375, 0.5497, 0.125, 0.5497, 0.375, 0.1002, 0.625, 0.1002, 0.625, 0.2003, 0.375, 0.2003, 0.8701, 0.5044, 0.8701, 0.5524, 0.8701, 0.5524, 0.8701, 0.5044, 0.6299, 0.5044, 0.8701, 0.5044, 0.8701, 0.5524, 0.6299, 0.5524, 0.6299, 0.5044, 0.8701, 0.5044, 0.8701, 0.5044, 0.6299, 0.5044, 0.6299, 0.5524, 0.6299, 0.5044, 0.6299, 0.5044, 0.6299, 0.5524, 0.8701, 0.5524, 0.6299, 0.5524, 0.6299, 0.5524, 0.8701, 0.5524, 0.375, 0.0, 0.625, 0.0, 0.625, 0.1002, 0.375, 0.1002, 0.8701, 0.7456, 0.8701, 0.649, 0.875, 0.6498, 0.875, 0.75, 0.6299, 0.5524, 0.6299, 0.649, 0.625, 0.6498, 0.625, 0.5497, 0.375, 0.5497, 0.625, 0.5497, 0.625, 0.6498, 0.375, 0.6498, 0.1651, 0.5631, 0.164, 0.5653, 0.125, 0.5497, 0.375, 0.5497, 0.32, 0.5654, 0.3189, 0.5631, 0.3173, 0.5611, 0.3154, 0.5593, 0.3131, 0.558, 0.3106, 0.5571, 0.308, 0.5567, 0.3053, 0.5567, 0.3026, 0.5573, 0.3002, 0.5583, 0.298, 0.5597, 0.2961, 0.5616, 0.2947, 0.5637, 0.2937, 0.566, 0.2932, 0.5684, 0.2933, 0.5709, 0.2939, 0.5734, 0.2949, 0.5757, 0.2965, 0.5777, 0.2984, 0.5794, 0.3007, 0.5807, 0.3032, 0.5816, 0.3059, 0.5821, 0.3085, 0.582, 0.3112, 0.5815, 0.3136, 0.5804, 0.3159, 0.579, 0.375, 0.6498, 0.125, 0.6498, 0.1703, 0.5805, 0.1728, 0.5815, 0.1754, 0.582, 0.1781, 0.5821, 0.1808, 0.5817, 0.1833, 0.5808, 0.1856, 0.5794, 0.1875, 0.5777, 0.189, 0.5757, 0.1901, 0.5734, 0.1907, 0.571, 0.1908, 0.5685, 0.1903, 0.566, 0.1893, 0.5637, 0.1879, 0.5616, 0.186, 0.5598, 0.1838, 0.5583, 0.1813, 0.5573, 0.1787, 0.5568, 0.176, 0.5567, 0.1734, 0.5571, 0.1709, 0.558, 0.1686, 0.5593, 0.1666, 0.5611, 0.32, 0.5654, 0.375, 0.5497, 0.375, 0.6498, 0.3159, 0.579, 0.3177, 0.5772, 0.3192, 0.5751, 0.3201, 0.5728, 0.3206, 0.5703, 0.3206, 0.5678, 0.1681, 0.579, 0.1703, 0.5805, 0.125, 0.6498, 0.125, 0.5497, 0.164, 0.5653, 0.164, 0.5654, 0.1634, 0.5678, 0.1634, 0.5703, 0.1638, 0.5728, 0.1648, 0.5751, 0.1663, 0.5772, 0.6299, 0.5524, 0.8701, 0.5524, 0.8701, 0.649, 0.6299, 0.649, 1.0, 0.9653, 1.0, 0.9653, 0.9688, 0.9656, 0.9687, 0.9656, 0.9687, 0.9656, 0.9688, 0.9656, 0.9375, 0.9662, 0.9375, 0.9662, 0.9375, 0.9662, 0.9375, 0.9662, 0.9062, 0.9671, 0.9063, 0.9671, 0.875, 0.968, 0.9063, 0.9671, 0.9062, 0.9671, 0.875, 0.968, 0.8438, 0.9692, 0.875, 0.968, 0.875, 0.968, 0.8438, 0.9692, 0.8125, 0.9704, 0.8438, 0.9692, 0.8438, 0.9692, 0.8125, 0.9704, 0.7812, 0.9717, 0.8125, 0.9704, 0.8125, 0.9704, 0.7812, 0.9717, 0.75, 0.9729, 0.7812, 0.9717, 0.7812, 0.9717, 0.75, 0.9729, 0.7187, 0.9742, 0.75, 0.9729, 0.75, 0.9729, 0.7188, 0.9742, 0.6875, 0.9753, 0.7187, 0.9742, 0.6875, 0.9753, 0.7187, 0.9742, 0.7188, 0.9742, 0.6875, 0.9753, 0.6562, 0.9763, 0.6875, 0.9753, 0.6562, 0.9763, 0.6875, 0.9753, 0.6875, 0.9753, 0.6562, 0.9763, 0.625, 0.9771, 0.6562, 0.9763, 0.6562, 0.9763, 0.625, 0.9771, 0.5938, 0.9777, 0.625, 0.9771, 0.625, 0.9771, 0.5938, 0.9777, 0.5625, 0.9781, 0.5938, 0.9777, 0.5938, 0.9777, 0.5625, 0.9781, 0.5312, 0.9782, 0.5625, 0.9781, 0.5625, 0.9781, 0.5312, 0.9782, 0.5, 0.9781, 0.5312, 0.9782, 0.5312, 0.9782, 0.5, 0.9781, 0.4688, 0.5167, 0.4688, 0.5, 0.5, 0.5, 0.5, 0.5167, 0.4375, 0.5166, 0.4375, 0.5, 0.4688, 0.5, 0.4688, 0.5167, 0.4062, 0.5166, 0.4062, 0.5, 0.4375, 0.5, 0.4375, 0.5166, 0.375, 0.5166, 0.375, 0.5, 0.4062, 0.5, 0.4062, 0.5166, 0.3437, 0.5165, 0.3438, 0.5, 0.375, 0.5, 0.375, 0.5166, 0.3125, 0.5165, 0.3125, 0.5, 0.3438, 0.5, 0.3437, 0.5165, 0.2812, 0.5164, 0.2812, 0.5, 0.3125, 0.5, 0.3125, 0.5165, 0.25, 0.5164, 0.25, 0.5, 0.2812, 0.5, 0.2812, 0.5164, 0.2187, 0.5164, 0.2188, 0.5, 0.25, 0.5, 0.25, 0.5164, 0.1875, 0.5163, 0.1875, 0.5, 0.2188, 0.5, 0.2187, 0.5164, 0.1562, 0.5163, 0.1562, 0.5, 0.1875, 0.5, 0.1875, 0.5163, 0.125, 0.5163, 0.125, 0.5, 0.1562, 0.5, 0.1562, 0.5163, 0.09375, 0.5162, 0.09375, 0.5, 0.125, 0.5, 0.125, 0.5163, 0.0625, 0.5162, 0.0625, 0.5, 0.09375, 0.5, 0.09375, 0.5162, 0.03125, 0.5162, 0.03125, 0.5, 0.0625, 0.5, 0.0625, 0.5162, 0.0, 0.5162, 0.0, 0.5, 0.03125, 0.5, 0.03125, 0.5162, 0.75, 0.01, 0.7032, 0.4854, 0.75, 0.49, 0.7968, 0.4854, 0.8418, 0.4717, 0.8833, 0.4496, 0.9197, 0.4197, 0.9496, 0.3833, 0.9717, 0.3418, 0.9854, 0.2968, 0.99, 0.25, 0.9854, 0.2032, 0.9717, 0.1582, 0.9496, 0.1167, 0.9197, 0.08029, 0.8833, 0.05045, 0.75, 0.49, 0.7968, 0.4854, 0.8418, 0.4717, 0.8833, 0.4496, 0.9197, 0.4197, 0.9496, 0.3833, 0.9717, 0.3418, 0.9854, 0.2968, 0.99, 0.25, 0.9854, 0.2032, 0.9717, 0.1582, 0.9496, 0.1167, 0.9197, 0.08029, 0.8833, 0.05045, 0.8418, 0.02827, 0.7968, 0.01461, 3.443e-08, 0.9565, 0.0, 0.5162, 0.03125, 0.5162, 0.03125, 0.9563, 0.03125, 0.9563, 0.03125, 0.5162, 0.0625, 0.5162, 0.0625, 0.9565, 0.0625, 0.9565, 0.0625, 0.5162, 0.09375, 0.5162, 0.09375, 0.9568, 0.09375, 0.9568, 0.09375, 0.5162, 0.125, 0.5163, 0.125, 0.9574, 0.125, 0.9574, 0.125, 0.5163, 0.1562, 0.5163, 0.1563, 0.9582, 0.1563, 0.9582, 0.1562, 0.5163, 0.1875, 0.5163, 0.1875, 0.9592, 0.1875, 0.9592, 0.1875, 0.5163, 0.2187, 0.5164, 0.2187, 0.9603, 0.2187, 0.9603, 0.2187, 0.5164, 0.25, 0.5164, 0.25, 0.9615, 0.25, 0.9615, 0.25, 0.5164, 0.2812, 0.5164, 0.2812, 0.9628, 0.2812, 0.9628, 0.2812, 0.5164, 0.3125, 0.5165, 0.3125, 0.964, 0.3125, 0.964, 0.3125, 0.5165, 0.3437, 0.5165, 0.3438, 0.9652, 0.3438, 0.9652, 0.3437, 0.5165, 0.375, 0.5166, 0.375, 0.9663, 0.375, 0.9663, 0.375, 0.5166, 0.4062, 0.5166, 0.4062, 0.9673, 0.4062, 0.9673, 0.4062, 0.5166, 0.4375, 0.5166, 0.4375, 0.9681, 0.4375, 0.9681, 0.4375, 0.5166, 0.4688, 0.5167, 0.4688, 0.9686, 0.4688, 0.9686, 0.4688, 0.5167, 0.5, 0.5167, 0.5, 0.969, 0.5, 0.5, 0.5312, 0.5, 0.5312, 0.5167, 0.5, 0.5167, 0.5312, 0.5, 0.5625, 0.5, 0.5625, 0.5167, 0.5312, 0.5167, 0.5625, 0.5, 0.5938, 0.5, 0.5938, 0.5167, 0.5625, 0.5167, 0.5938, 0.5, 0.625, 0.5, 0.625, 0.5166, 0.5938, 0.5167, 0.625, 0.5, 0.6562, 0.5, 0.6562, 0.5166, 0.625, 0.5166, 0.6562, 0.5, 0.6875, 0.5, 0.6875, 0.5166, 0.6562, 0.5166, 0.6875, 0.5, 0.7188, 0.5, 0.7188, 0.5165, 0.6875, 0.5166, 0.7188, 0.5, 0.75, 0.5, 0.75, 0.5165, 0.7188, 0.5165, 0.75, 0.5, 0.7812, 0.5, 0.7812, 0.5164, 0.75, 0.5165, 0.7812, 0.5, 0.8125, 0.5, 0.8125, 0.5164, 0.7812, 0.5164, 0.8125, 0.5, 0.8438, 0.5, 0.8438, 0.5164, 0.8125, 0.5164, 0.8438, 0.5, 0.875, 0.5, 0.875, 0.5163, 0.8438, 0.5164, 0.875, 0.5, 0.9062, 0.5, 0.9062, 0.5163, 0.875, 0.5163, 0.9375, 0.5, 0.9375, 0.5163, 0.9062, 0.5163, 0.9062, 0.5, 0.9688, 0.5, 0.9688, 0.5162, 0.9375, 0.5163, 0.9375, 0.5, 1.0, 0.5, 1.0, 0.5162, 0.9688, 0.5162, 0.9688, 0.5, 0.4688, 0.9777, 0.4688, 0.9777, 0.5, 0.9781, 0.5, 0.9781, 0.4375, 0.9771, 0.4375, 0.9771, 0.4688, 0.9777, 0.4688, 0.9777, 0.4062, 0.9763, 0.4062, 0.9763, 0.4375, 0.9771, 0.4375, 0.9771, 0.375, 0.9753, 0.375, 0.9753, 0.4062, 0.9763, 0.4062, 0.9763, 0.3438, 0.9742, 0.3438, 0.9742, 0.375, 0.9753, 0.375, 0.9753, 0.3125, 0.973, 0.3125, 0.973, 0.3438, 0.9742, 0.3438, 0.9742, 0.2812, 0.9717, 0.2812, 0.9717, 0.3125, 0.973, 0.3125, 0.973, 0.25, 0.9704, 0.25, 0.9704, 0.2812, 0.9717, 0.25, 0.9704, 0.2812, 0.9717, 0.2812, 0.9717, 0.2188, 0.9692, 0.2188, 0.9692, 0.25, 0.9704, 0.25, 0.9704, 0.2178, 0.9692, 0.1875, 0.9681, 0.1875, 0.9681, 0.2188, 0.9692, 0.2188, 0.9692, 0.2178, 0.9692, 0.1875, 0.9681, 0.1562, 0.9671, 0.1563, 0.9671, 0.1875, 0.9681, 0.1875, 0.9681, 0.125, 0.9663, 0.125, 0.9663, 0.1563, 0.9671, 0.1562, 0.9671, 0.09375, 0.9657, 0.09375, 0.9657, 0.125, 0.9663, 0.125, 0.9663, 0.0625, 0.9653, 0.0625, 0.9653, 0.09375, 0.9657, 0.09375, 0.9657, 0.03125, 0.9652, 0.03125, 0.9652, 0.0625, 0.9653, 0.0625, 0.9653, 0.0, 0.9653, 3.512e-08, 0.9653, 0.03125, 0.9652, 0.03125, 0.9652, 0.5, 0.969, 0.5312, 0.9691, 0.5312, 0.9782, 0.5, 0.9781, 0.5312, 0.9691, 0.5625, 0.969, 0.5625, 0.9781, 0.5312, 0.9782, 0.5625, 0.969, 0.5938, 0.9686, 0.5938, 0.9777, 0.5625, 0.9781, 0.5938, 0.9686, 0.625, 0.968, 0.625, 0.9771, 0.5938, 0.9777, 0.625, 0.968, 0.6562, 0.9672, 0.6562, 0.9763, 0.625, 0.9771, 0.6562, 0.9672, 0.6875, 0.9663, 0.6875, 0.9753, 0.6562, 0.9763, 0.6875, 0.9663, 0.7187, 0.9652, 0.7187, 0.9742, 0.6875, 0.9753, 0.7187, 0.9652, 0.75, 0.964, 0.75, 0.9729, 0.7187, 0.9742, 0.75, 0.964, 0.7812, 0.9627, 0.7812, 0.9717, 0.75, 0.9729, 0.7812, 0.9627, 0.8125, 0.9615, 0.8125, 0.9704, 0.7812, 0.9717, 0.8125, 0.9615, 0.8438, 0.9603, 0.8438, 0.9692, 0.8125, 0.9704, 0.8438, 0.9603, 0.875, 0.9592, 0.875, 0.968, 0.8438, 0.9692, 0.875, 0.9592, 0.9063, 0.9582, 0.9063, 0.9671, 0.875, 0.968, 0.9375, 0.9574, 0.9375, 0.9662, 0.9063, 0.9671, 0.9063, 0.9582, 0.9687, 0.9568, 0.9687, 0.9656, 0.9375, 0.9662, 0.9375, 0.9574, 1.0, 0.9565, 1.0, 0.9653, 0.9687, 0.9656, 0.9687, 0.9568, 1.0, 0.5167, 1.0, 0.5, 0.9688, 0.5, 0.9688, 0.5167, 0.9688, 0.5167, 0.9688, 0.5, 0.9375, 0.5, 0.9375, 0.5167, 0.9375, 0.5167, 0.9375, 0.5, 0.9062, 0.5, 0.9062, 0.5167, 0.9062, 0.9525, 0.875, 0.9534, 0.875, 0.9626, 0.9062, 0.9617, 0.875, 0.9534, 0.8438, 0.9545, 0.8438, 0.9638, 0.875, 0.9626, 0.8438, 0.9545, 0.8125, 0.9557, 0.8125, 0.965, 0.8438, 0.9638, 0.8125, 0.9557, 0.7812, 0.957, 0.7812, 0.9663, 0.8125, 0.965, 0.7812, 0.957, 0.75, 0.9582, 0.75, 0.9675, 0.7812, 0.9663, 0.75, 0.9582, 0.7188, 0.9594, 0.7188, 0.9688, 0.75, 0.9675, 0.7188, 0.9594, 0.6875, 0.9605, 0.6875, 0.9699, 0.7188, 0.9688, 0.6875, 0.9605, 0.6562, 0.9615, 0.6562, 0.9709, 0.6875, 0.9699, 0.6562, 0.5171, 0.6562, 0.5, 0.625, 0.5, 0.625, 0.5171, 0.625, 0.5171, 0.625, 0.5, 0.5938, 0.5, 0.5938, 0.5171, 0.5938, 0.5171, 0.5938, 0.5, 0.5625, 0.5, 0.5625, 0.5171, 0.5625, 0.5171, 0.5625, 0.5, 0.5312, 0.5, 0.5312, 0.5171, 0.5312, 0.5171, 0.5312, 0.5, 0.5, 0.5, 0.5, 0.5171, 0.4688, 0.9629, 0.4688, 0.9723, 0.5, 0.9727, 0.5, 0.9633, 0.4375, 0.9623, 0.4375, 0.9717, 0.4688, 0.9723, 0.4688, 0.9629, 0.4062, 0.9615, 0.4062, 0.9709, 0.4375, 0.9717, 0.4375, 0.9623, 0.4062, 0.5171, 0.4062, 0.5, 0.375, 0.5, 0.375, 0.517, 0.375, 0.517, 0.375, 0.5, 0.3438, 0.5, 0.3438, 0.517, 0.3438, 0.517, 0.3438, 0.5, 0.3125, 0.5, 0.3125, 0.517, 0.3125, 0.517, 0.3125, 0.5, 0.2812, 0.5, 0.2812, 0.5169, 0.2812, 0.5169, 0.2812, 0.5, 0.25, 0.5, 0.25, 0.5169, 0.25, 0.5169, 0.25, 0.5, 0.2188, 0.5, 0.2188, 0.5168, 0.2188, 0.5168, 0.2188, 0.5, 0.1875, 0.5, 0.1875, 0.5168, 0.1875, 0.5168, 0.1875, 0.5, 0.1562, 0.5, 0.1562, 0.5167, 0.1562, 0.9525, 0.125, 0.9517, 0.125, 0.9609, 0.1562, 0.9617, 0.125, 0.9517, 0.09375, 0.9511, 0.09375, 0.9603, 0.125, 0.9609, 0.09375, 0.9511, 0.0625, 0.9507, 0.0625, 0.9599, 0.09375, 0.9603, 0.0625, 0.9507, 0.03125, 0.9506, 0.03125, 0.9598, 0.0625, 0.9599, 0.03125, 0.9506, 0.0, 0.9507, 0.0, 0.9599, 0.03125, 0.9598, 0.6582, 0.02827, 0.7032, 0.01461, 0.75, 0.01, 0.7968, 0.01461, 0.8418, 0.02827, 0.8833, 0.05045, 0.9197, 0.08029, 0.9496, 0.1167, 0.9717, 0.1582, 0.9854, 0.2032, 0.99, 0.25, 0.9854, 0.2968, 0.9717, 0.3418, 0.9496, 0.3833, 0.9197, 0.4197, 0.8833, 0.4496, 0.8418, 0.4717, 0.7968, 0.4854, 0.75, 0.49, 0.7032, 0.4854, 0.6582, 0.4717, 0.6167, 0.4496, 0.5803, 0.4197, 0.5504, 0.3833, 0.5283, 0.3418, 0.5146, 0.2968, 0.51, 0.25, 0.5146, 0.2032, 0.5283, 0.1582, 0.5504, 0.1167, 0.5803, 0.08029, 0.6167, 0.05045, 1.0, 0.5129, 1.0, 0.5, 0.9688, 0.5, 0.9687, 0.5129, 0.9687, 0.5129, 0.9688, 0.5, 0.9375, 0.5, 0.9375, 0.5129, 0.9375, 0.5129, 0.9375, 0.5, 0.9062, 0.5, 0.9062, 0.513, 0.9062, 0.9495, 0.875, 0.9505, 0.875, 0.9581, 0.9062, 0.9571, 0.875, 0.9505, 0.8438, 0.9516, 0.8438, 0.9592, 0.875, 0.9581, 0.8438, 0.9516, 0.8125, 0.9528, 0.8125, 0.9604, 0.8438, 0.9592, 0.8125, 0.9528, 0.7812, 0.954, 0.7812, 0.9617, 0.8125, 0.9604, 0.7812, 0.954, 0.75, 0.9553, 0.75, 0.963, 0.7812, 0.9617, 0.75, 0.9553, 0.7188, 0.9565, 0.7188, 0.9642, 0.75, 0.963, 0.7188, 0.9565, 0.6875, 0.9576, 0.6875, 0.9653, 0.7188, 0.9642, 0.6875, 0.9576, 0.6562, 0.9586, 0.6562, 0.9663, 0.6875, 0.9653, 0.6562, 0.5132, 0.6562, 0.5, 0.625, 0.5, 0.625, 0.5133, 0.625, 0.5133, 0.625, 0.5, 0.5938, 0.5, 0.5938, 0.5133, 0.5938, 0.5133, 0.5938, 0.5, 0.5625, 0.5, 0.5625, 0.5133, 0.5625, 0.5133, 0.5625, 0.5, 0.5312, 0.5, 0.5312, 0.5133, 0.5312, 0.5133, 0.5312, 0.5, 0.5, 0.5, 0.5, 0.5133, 0.4688, 0.96, 0.4688, 0.9677, 0.5, 0.9681, 0.5, 0.9603, 0.4375, 0.9594, 0.4375, 0.9671, 0.4688, 0.9677, 0.4688, 0.96, 0.4062, 0.9586, 0.4062, 0.9663, 0.4375, 0.9671, 0.4375, 0.9594, 0.4062, 0.5132, 0.4062, 0.5, 0.375, 0.5, 0.375, 0.5132, 0.375, 0.5132, 0.375, 0.5, 0.3438, 0.5, 0.3437, 0.5132, 0.3437, 0.5132, 0.3438, 0.5, 0.3125, 0.5, 0.3125, 0.5131, 0.3125, 0.5131, 0.3125, 0.5, 0.2812, 0.5, 0.2812, 0.5131, 0.2812, 0.5131, 0.2812, 0.5, 0.25, 0.5, 0.25, 0.5131, 0.25, 0.5131, 0.25, 0.5, 0.2188, 0.5, 0.2188, 0.513, 0.2188, 0.513, 0.2188, 0.5, 0.1875, 0.5, 0.1875, 0.513, 0.1875, 0.513, 0.1875, 0.5, 0.1562, 0.5, 0.1562, 0.513, 0.1562, 0.9495, 0.125, 0.9487, 0.125, 0.9563, 0.1562, 0.9571, 0.125, 0.9487, 0.09375, 0.9481, 0.09375, 0.9557, 0.125, 0.9563, 0.09375, 0.9481, 0.0625, 0.9478, 0.0625, 0.9553, 0.09375, 0.9557, 0.0625, 0.9478, 0.03125, 0.9476, 0.03125, 0.9552, 0.0625, 0.9553, 0.03125, 0.9476, 0.0, 0.9478, 0.0, 0.9553, 0.03125, 0.9552, 0.9854, 0.2968, 0.9717, 0.3418, 0.9496, 0.3833, 0.9197, 0.4197, 0.8833, 0.4496, 0.8418, 0.4717, 0.7968, 0.4854, 0.75, 0.49, 0.7032, 0.4854, 0.6582, 0.4717, 0.6167, 0.4496, 0.5803, 0.4197, 0.5504, 0.3833, 0.5283, 0.3418, 0.5146, 0.2968, 0.51, 0.25, 0.5146, 0.2032, 0.5283, 0.1582, 0.5504, 0.1167, 0.5803, 0.08029, 0.6167, 0.05045, 0.6582, 0.02827, 0.7032, 0.01461, 0.75, 0.01, 0.7968, 0.01461, 0.8418, 0.02827, 0.8833, 0.05045, 0.9197, 0.08029, 0.9496, 0.1167, 0.9717, 0.1582, 0.9854, 0.2032, 0.99, 0.25, 1.0, 0.9523, 0.9688, 0.9527, 0.9688, 0.9606, 1.0, 0.9602, 0.9688, 0.9527, 0.9375, 0.9533, 0.9375, 0.9612, 0.9688, 0.9606, 0.9375, 0.9533, 0.9062, 0.9541, 0.9062, 0.962, 0.9375, 0.9612, 0.9062, 0.5105, 0.9062, 0.5, 0.875, 0.5, 0.875, 0.5105, 0.875, 0.5105, 0.875, 0.5, 0.8438, 0.5, 0.8438, 0.5105, 0.8438, 0.5105, 0.8438, 0.5, 0.8125, 0.5, 0.8125, 0.5106, 0.8125, 0.5106, 0.8125, 0.5, 0.7812, 0.5, 0.7812, 0.5106, 0.7812, 0.5106, 0.7812, 0.5, 0.75, 0.5, 0.75, 0.5106, 0.75, 0.5106, 0.75, 0.5, 0.7188, 0.5, 0.7187, 0.5106, 0.7187, 0.5106, 0.7188, 0.5, 0.6875, 0.5, 0.6875, 0.5107, 0.6875, 0.5107, 0.6875, 0.5, 0.6562, 0.5, 0.6562, 0.5107, 0.6562, 0.9631, 0.625, 0.9639, 0.625, 0.972, 0.6562, 0.9712, 0.625, 0.9639, 0.5938, 0.9645, 0.5938, 0.9726, 0.625, 0.972, 0.5938, 0.9645, 0.5625, 0.9649, 0.5625, 0.973, 0.5938, 0.9726, 0.5625, 0.9649, 0.5312, 0.965, 0.5312, 0.9731, 0.5625, 0.973, 0.5312, 0.965, 0.5, 0.9649, 0.5, 0.973, 0.5312, 0.9731, 0.5, 0.9649, 0.4688, 0.9645, 0.4688, 0.9726, 0.5, 0.973, 0.4688, 0.9645, 0.4375, 0.9639, 0.4375, 0.972, 0.4688, 0.9726, 0.4375, 0.9639, 0.4062, 0.9631, 0.4062, 0.9712, 0.4375, 0.972, 0.4062, 0.9631, 0.375, 0.9622, 0.375, 0.9703, 0.4062, 0.9712, 0.375, 0.9622, 0.3438, 0.9611, 0.3438, 0.9691, 0.375, 0.9703, 0.3438, 0.9611, 0.3125, 0.9599, 0.3125, 0.9679, 0.3438, 0.9691, 0.3125, 0.9599, 0.2812, 0.9586, 0.2812, 0.9666, 0.3125, 0.9679, 0.2812, 0.9586, 0.25, 0.9574, 0.25, 0.9654, 0.2812, 0.9666, 0.25, 0.9574, 0.2188, 0.9562, 0.2188, 0.9641, 0.25, 0.9654, 0.2188, 0.9562, 0.1875, 0.955, 0.1875, 0.963, 0.2188, 0.9641, 0.1875, 0.955, 0.1562, 0.9541, 0.1562, 0.962, 0.1875, 0.963, 0.1562, 0.5105, 0.1562, 0.5, 0.125, 0.5, 0.125, 0.5105, 0.125, 0.5105, 0.125, 0.5, 0.09375, 0.5, 0.09375, 0.5105, 0.09375, 0.5105, 0.09375, 0.5, 0.0625, 0.5, 0.0625, 0.5104, 0.0625, 0.5104, 0.0625, 0.5, 0.03125, 0.5, 0.03125, 0.5104, 0.03125, 0.5104, 0.03125, 0.5, 0.0, 0.5, 0.0, 0.5104, 0.9717, 0.3418, 0.9496, 0.3833, 0.9197, 0.4197, 0.8833, 0.4496, 0.8418, 0.4717, 0.7968, 0.4854, 0.75, 0.49, 0.7032, 0.4854, 0.6582, 0.4717, 0.6167, 0.4496, 0.5803, 0.4197, 0.5504, 0.3833, 0.5283, 0.3418, 0.5146, 0.2968, 0.51, 0.25, 0.5146, 0.2032, 0.5283, 0.1582, 0.5504, 0.1167, 0.5803, 0.08029, 0.6167, 0.05045, 0.6582, 0.02827, 0.7032, 0.01461, 0.75, 0.01, 0.7968, 0.01461, 0.8418, 0.02827, 0.8833, 0.05045, 0.9197, 0.08029, 0.9496, 0.1167, 0.9717, 0.1582, 0.9854, 0.2032, 0.99, 0.25, 0.9854, 0.2968, 0.03125, 0.5, 0.0, 0.5, 0.0, 0.5167, 0.03125, 0.5167, 0.0625, 0.5, 0.03125, 0.5, 0.03125, 0.5167, 0.0625, 0.5167, 0.09375, 0.5, 0.0625, 0.5, 0.0625, 0.5167, 0.09375, 0.5167, 0.125, 0.5, 0.09375, 0.5, 0.09375, 0.5167, 0.125, 0.5167, 0.1562, 0.5, 0.125, 0.5, 0.125, 0.5167, 0.1562, 0.5167, 0.1875, 0.9535, 0.1875, 0.5168, 0.1562, 0.5167, 0.1562, 0.9525, 0.2188, 0.9546, 0.2188, 0.5168, 0.1875, 0.5168, 0.1875, 0.9535, 0.25, 0.9558, 0.25, 0.5169, 0.2188, 0.5168, 0.2188, 0.9546, 0.2812, 0.957, 0.2812, 0.5169, 0.25, 0.5169, 0.25, 0.9558, 0.3125, 0.9583, 0.3125, 0.517, 0.2812, 0.5169, 0.2812, 0.957, 0.3438, 0.9595, 0.3438, 0.517, 0.3125, 0.517, 0.3125, 0.9583, 0.375, 0.9606, 0.375, 0.517, 0.3438, 0.517, 0.3438, 0.9595, 0.4062, 0.9615, 0.4062, 0.5171, 0.375, 0.517, 0.375, 0.9606, 0.4062, 0.5, 0.4062, 0.5171, 0.4375, 0.5171, 0.4375, 0.5, 0.4375, 0.5, 0.4375, 0.5171, 0.4687, 0.5171, 0.4688, 0.5, 0.4688, 0.5, 0.4687, 0.5171, 0.5, 0.5171, 0.5, 0.5, 0.5312, 0.9634, 0.5312, 0.5171, 0.5, 0.5171, 0.5, 0.9633, 0.5625, 0.9633, 0.5625, 0.5171, 0.5312, 0.5171, 0.5312, 0.9634, 0.5938, 0.9629, 0.5938, 0.5171, 0.5625, 0.5171, 0.5625, 0.9633, 0.625, 0.9623, 0.625, 0.5171, 0.5938, 0.5171, 0.5938, 0.9629, 0.6562, 0.9615, 0.6562, 0.5171, 0.625, 0.5171, 0.625, 0.9623, 0.6875, 0.5, 0.6562, 0.5, 0.6562, 0.5171, 0.6875, 0.517, 0.7188, 0.5, 0.6875, 0.5, 0.6875, 0.517, 0.7188, 0.517, 0.75, 0.5, 0.7188, 0.5, 0.7188, 0.517, 0.75, 0.517, 0.7812, 0.5, 0.75, 0.5, 0.75, 0.517, 0.7812, 0.5169, 0.8125, 0.5, 0.7812, 0.5, 0.7812, 0.5169, 0.8125, 0.5169, 0.8438, 0.5, 0.8125, 0.5, 0.8125, 0.5169, 0.8438, 0.5168, 0.875, 0.5, 0.8438, 0.5, 0.8438, 0.5168, 0.875, 0.5168, 0.9062, 0.5, 0.875, 0.5, 0.875, 0.5168, 0.9062, 0.5167, 0.9375, 0.9517, 0.9375, 0.5167, 0.9062, 0.5167, 0.9062, 0.9525, 0.9688, 0.9511, 0.9688, 0.5167, 0.9375, 0.5167, 0.9375, 0.9517, 1.0, 0.9507, 1.0, 0.5167, 0.9688, 0.5167, 0.9688, 0.9511, 1.0, 0.9599, 1.0, 0.9507, 0.9688, 0.9511, 0.9688, 0.9602, 0.9688, 0.9602, 0.9688, 0.9511, 0.9375, 0.9517, 0.9375, 0.9608, 0.9375, 0.9608, 0.9375, 0.9517, 0.9062, 0.9525, 0.9062, 0.9617, 0.6562, 0.9709, 0.6562, 0.9615, 0.625, 0.9623, 0.625, 0.9717, 0.625, 0.9717, 0.625, 0.9623, 0.5938, 0.9629, 0.5938, 0.9723, 0.5938, 0.9723, 0.5938, 0.9629, 0.5625, 0.9633, 0.5625, 0.9727, 0.5625, 0.9727, 0.5625, 0.9633, 0.5312, 0.9634, 0.5312, 0.9728, 0.5312, 0.9728, 0.5312, 0.9634, 0.5, 0.9633, 0.5, 0.9727, 0.4062, 0.9709, 0.4062, 0.9615, 0.375, 0.9606, 0.375, 0.9699, 0.375, 0.9699, 0.375, 0.9606, 0.3438, 0.9595, 0.3438, 0.9688, 0.3438, 0.9688, 0.3438, 0.9595, 0.3125, 0.9583, 0.3125, 0.9676, 0.3125, 0.9676, 0.3125, 0.9583, 0.2812, 0.957, 0.2812, 0.9663, 0.2812, 0.9663, 0.2812, 0.957, 0.25, 0.9558, 0.25, 0.965, 0.25, 0.965, 0.25, 0.9558, 0.2188, 0.9546, 0.2188, 0.9638, 0.2188, 0.9638, 0.2188, 0.9546, 0.1875, 0.9535, 0.1875, 0.9627, 0.1875, 0.9627, 0.1875, 0.9535, 0.1562, 0.9525, 0.1562, 0.9617, 0.03125, 0.5167, 0.0, 0.5167, 0.0, 0.9507, 0.03125, 0.9506, 0.0625, 0.5167, 0.03125, 0.5167, 0.03125, 0.9506, 0.0625, 0.9507, 0.09375, 0.5167, 0.0625, 0.5167, 0.0625, 0.9507, 0.09375, 0.9511, 0.125, 0.5167, 0.09375, 0.5167, 0.09375, 0.9511, 0.125, 0.9517, 0.1562, 0.5167, 0.125, 0.5167, 0.125, 0.9517, 0.1562, 0.9525, 0.4062, 0.5171, 0.4062, 0.9615, 0.4375, 0.9623, 0.4375, 0.5171, 0.4375, 0.5171, 0.4375, 0.9623, 0.4688, 0.9629, 0.4687, 0.5171, 0.4687, 0.5171, 0.4688, 0.9629, 0.5, 0.9633, 0.5, 0.5171, 0.6875, 0.517, 0.6562, 0.5171, 0.6562, 0.9615, 0.6875, 0.9605, 0.7188, 0.517, 0.6875, 0.517, 0.6875, 0.9605, 0.7188, 0.9594, 0.75, 0.517, 0.7188, 0.517, 0.7188, 0.9594, 0.75, 0.9582, 0.7812, 0.5169, 0.75, 0.517, 0.75, 0.9582, 0.7812, 0.957, 0.8125, 0.5169, 0.7812, 0.5169, 0.7812, 0.957, 0.8125, 0.9557, 0.8438, 0.5168, 0.8125, 0.5169, 0.8125, 0.9557, 0.8438, 0.9545, 0.875, 0.5168, 0.8438, 0.5168, 0.8438, 0.9545, 0.875, 0.9534, 0.9062, 0.5167, 0.875, 0.5168, 0.875, 0.9534, 0.9062, 0.9525, 0.03125, 0.5, 0.0, 0.5, 0.0, 0.5129, 0.03125, 0.5129, 0.0625, 0.5, 0.03125, 0.5, 0.03125, 0.5129, 0.0625, 0.5129, 0.09375, 0.5, 0.0625, 0.5, 0.0625, 0.5129, 0.09375, 0.5129, 0.125, 0.5, 0.09375, 0.5, 0.09375, 0.5129, 0.125, 0.5129, 0.1562, 0.5, 0.125, 0.5, 0.125, 0.5129, 0.1562, 0.513, 0.1875, 0.9505, 0.1875, 0.513, 0.1562, 0.513, 0.1562, 0.9495, 0.2188, 0.9516, 0.2188, 0.513, 0.1875, 0.513, 0.1875, 0.9505, 0.25, 0.9528, 0.25, 0.5131, 0.2188, 0.513, 0.2188, 0.9516, 0.2812, 0.9541, 0.2812, 0.5131, 0.25, 0.5131, 0.25, 0.9528, 0.3125, 0.9553, 0.3125, 0.5131, 0.2812, 0.5131, 0.2812, 0.9541, 0.3437, 0.9565, 0.3437, 0.5132, 0.3125, 0.5131, 0.3125, 0.9553, 0.375, 0.9576, 0.375, 0.5132, 0.3437, 0.5132, 0.3437, 0.9565, 0.4062, 0.9586, 0.4062, 0.5132, 0.375, 0.5132, 0.375, 0.9576, 0.4062, 0.5, 0.4062, 0.5132, 0.4375, 0.5133, 0.4375, 0.5, 0.4375, 0.5, 0.4375, 0.5133, 0.4687, 0.5133, 0.4688, 0.5, 0.4688, 0.5, 0.4687, 0.5133, 0.5, 0.5133, 0.5, 0.5, 0.5312, 0.9605, 0.5312, 0.5133, 0.5, 0.5133, 0.5, 0.9603, 0.5625, 0.9603, 0.5625, 0.5133, 0.5312, 0.5133, 0.5312, 0.9605, 0.5938, 0.96, 0.5938, 0.5133, 0.5625, 0.5133, 0.5625, 0.9603, 0.625, 0.9594, 0.625, 0.5133, 0.5938, 0.5133, 0.5938, 0.96, 0.6562, 0.9586, 0.6562, 0.5132, 0.625, 0.5133, 0.625, 0.9594, 0.6875, 0.5, 0.6562, 0.5, 0.6562, 0.5132, 0.6875, 0.5132, 0.7188, 0.5, 0.6875, 0.5, 0.6875, 0.5132, 0.7188, 0.5132, 0.75, 0.5, 0.7188, 0.5, 0.7188, 0.5132, 0.75, 0.5131, 0.7812, 0.5, 0.75, 0.5, 0.75, 0.5131, 0.7812, 0.5131, 0.8125, 0.5, 0.7812, 0.5, 0.7812, 0.5131, 0.8125, 0.5131, 0.8438, 0.5, 0.8125, 0.5, 0.8125, 0.5131, 0.8437, 0.513, 0.875, 0.5, 0.8438, 0.5, 0.8437, 0.513, 0.875, 0.513, 0.9062, 0.5, 0.875, 0.5, 0.875, 0.513, 0.9062, 0.513, 0.9375, 0.9487, 0.9375, 0.5129, 0.9062, 0.513, 0.9062, 0.9495, 0.9688, 0.9481, 0.9687, 0.5129, 0.9375, 0.5129, 0.9375, 0.9487, 1.0, 0.9478, 1.0, 0.5129, 0.9687, 0.5129, 0.9688, 0.9481, 1.0, 0.9553, 1.0, 0.9478, 0.9688, 0.9481, 0.9688, 0.9557, 0.9688, 0.9557, 0.9688, 0.9481, 0.9375, 0.9487, 0.9375, 0.9563, 0.9375, 0.9563, 0.9375, 0.9487, 0.9062, 0.9495, 0.9062, 0.9571, 0.6562, 0.9663, 0.6562, 0.9586, 0.625, 0.9594, 0.625, 0.9671, 0.625, 0.9671, 0.625, 0.9594, 0.5938, 0.96, 0.5938, 0.9677, 0.5938, 0.9677, 0.5938, 0.96, 0.5625, 0.9603, 0.5625, 0.9681, 0.5625, 0.9681, 0.5625, 0.9603, 0.5312, 0.9605, 0.5312, 0.9682, 0.5312, 0.9682, 0.5312, 0.9605, 0.5, 0.9603, 0.5, 0.9681, 0.4062, 0.9663, 0.4062, 0.9586, 0.375, 0.9576, 0.375, 0.9653, 0.375, 0.9653, 0.375, 0.9576, 0.3437, 0.9565, 0.3438, 0.9642, 0.3438, 0.9642, 0.3437, 0.9565, 0.3125, 0.9553, 0.3125, 0.963, 0.3125, 0.963, 0.3125, 0.9553, 0.2812, 0.9541, 0.2812, 0.9617, 0.2812, 0.9617, 0.2812, 0.9541, 0.25, 0.9528, 0.25, 0.9605, 0.25, 0.9605, 0.25, 0.9528, 0.2188, 0.9516, 0.2188, 0.9592, 0.2188, 0.9592, 0.2188, 0.9516, 0.1875, 0.9505, 0.1875, 0.9581, 0.1875, 0.9581, 0.1875, 0.9505, 0.1562, 0.9495, 0.1562, 0.9571, 0.03125, 0.5129, 0.0, 0.5129, 0.0, 0.9478, 0.03125, 0.9476, 0.0625, 0.5129, 0.03125, 0.5129, 0.03125, 0.9476, 0.0625, 0.9478, 0.09375, 0.5129, 0.0625, 0.5129, 0.0625, 0.9478, 0.09375, 0.9481, 0.125, 0.5129, 0.09375, 0.5129, 0.09375, 0.9481, 0.125, 0.9487, 0.1562, 0.513, 0.125, 0.5129, 0.125, 0.9487, 0.1562, 0.9495, 0.4062, 0.5132, 0.4062, 0.9586, 0.4375, 0.9594, 0.4375, 0.5133, 0.4375, 0.5133, 0.4375, 0.9594, 0.4688, 0.96, 0.4687, 0.5133, 0.4687, 0.5133, 0.4688, 0.96, 0.5, 0.9603, 0.5, 0.5133, 0.6875, 0.5132, 0.6562, 0.5132, 0.6562, 0.9586, 0.6875, 0.9576, 0.7188, 0.5132, 0.6875, 0.5132, 0.6875, 0.9576, 0.7188, 0.9565, 0.75, 0.5131, 0.7188, 0.5132, 0.7188, 0.9565, 0.75, 0.9553, 0.7812, 0.5131, 0.75, 0.5131, 0.75, 0.9553, 0.7812, 0.954, 0.8125, 0.5131, 0.7812, 0.5131, 0.7812, 0.954, 0.8125, 0.9528, 0.8437, 0.513, 0.8125, 0.5131, 0.8125, 0.9528, 0.8438, 0.9516, 0.875, 0.513, 0.8437, 0.513, 0.8438, 0.9516, 0.875, 0.9505, 0.9062, 0.513, 0.875, 0.513, 0.875, 0.9505, 0.9062, 0.9495, 0.03125, 0.9522, 0.03125, 0.5104, 0.0, 0.5104, 0.0, 0.9523, 0.0625, 0.9523, 0.0625, 0.5104, 0.03125, 0.5104, 0.03125, 0.9522, 0.09375, 0.9527, 0.09375, 0.5105, 0.0625, 0.5104, 0.0625, 0.9523, 0.125, 0.9533, 0.125, 0.5105, 0.09375, 0.5105, 0.09375, 0.9527, 0.1562, 0.9541, 0.1562, 0.5105, 0.125, 0.5105, 0.125, 0.9533, 0.1875, 0.5, 0.1562, 0.5, 0.1562, 0.5105, 0.1875, 0.5105, 0.2188, 0.5, 0.1875, 0.5, 0.1875, 0.5105, 0.2188, 0.5105, 0.25, 0.5, 0.2188, 0.5, 0.2188, 0.5105, 0.25, 0.5106, 0.2812, 0.5, 0.25, 0.5, 0.25, 0.5106, 0.2812, 0.5106, 0.3125, 0.5, 0.2812, 0.5, 0.2812, 0.5106, 0.3125, 0.5106, 0.3438, 0.5, 0.3125, 0.5, 0.3125, 0.5106, 0.3438, 0.5106, 0.375, 0.5, 0.3438, 0.5, 0.3438, 0.5106, 0.375, 0.5107, 0.4062, 0.5, 0.375, 0.5, 0.375, 0.5107, 0.4062, 0.5107, 0.4375, 0.5, 0.4062, 0.5, 0.4062, 0.5107, 0.4375, 0.5107, 0.4688, 0.5, 0.4375, 0.5, 0.4375, 0.5107, 0.4688, 0.5107, 0.5, 0.5, 0.4688, 0.5, 0.4688, 0.5107, 0.5, 0.5107, 0.5312, 0.5, 0.5, 0.5, 0.5, 0.5107, 0.5312, 0.5107, 0.5625, 0.5, 0.5312, 0.5, 0.5312, 0.5107, 0.5625, 0.5107, 0.5938, 0.5, 0.5625, 0.5, 0.5625, 0.5107, 0.5938, 0.5107, 0.625, 0.5, 0.5938, 0.5, 0.5938, 0.5107, 0.625, 0.5107, 0.6562, 0.5, 0.625, 0.5, 0.625, 0.5107, 0.6562, 0.5107, 0.6875, 0.9621, 0.6875, 0.5107, 0.6562, 0.5107, 0.6562, 0.9631, 0.7188, 0.961, 0.7187, 0.5106, 0.6875, 0.5107, 0.6875, 0.9621, 0.75, 0.9598, 0.75, 0.5106, 0.7187, 0.5106, 0.7188, 0.961, 0.7812, 0.9586, 0.7812, 0.5106, 0.75, 0.5106, 0.75, 0.9598, 0.8125, 0.9573, 0.8125, 0.5106, 0.7812, 0.5106, 0.7812, 0.9586, 0.8438, 0.9561, 0.8438, 0.5105, 0.8125, 0.5106, 0.8125, 0.9573, 0.875, 0.955, 0.875, 0.5105, 0.8438, 0.5105, 0.8438, 0.9561, 0.9062, 0.9541, 0.9062, 0.5105, 0.875, 0.5105, 0.875, 0.955, 0.9375, 0.5, 0.9062, 0.5, 0.9062, 0.5105, 0.9375, 0.5105, 0.9688, 0.5, 0.9375, 0.5, 0.9375, 0.5105, 0.9688, 0.5105, 1.0, 0.5, 0.9688, 0.5, 0.9688, 0.5105, 1.0, 0.5104, 0.9062, 0.962, 0.9062, 0.9541, 0.875, 0.955, 0.875, 0.963, 0.875, 0.963, 0.875, 0.955, 0.8438, 0.9561, 0.8438, 0.9641, 0.8438, 0.9641, 0.8438, 0.9561, 0.8125, 0.9573, 0.8125, 0.9653, 0.8125, 0.9653, 0.8125, 0.9573, 0.7812, 0.9586, 0.7812, 0.9666, 0.7812, 0.9666, 0.7812, 0.9586, 0.75, 0.9598, 0.75, 0.9679, 0.75, 0.9679, 0.75, 0.9598, 0.7188, 0.961, 0.7188, 0.9691, 0.7188, 0.9691, 0.7188, 0.961, 0.6875, 0.9621, 0.6875, 0.9702, 0.6875, 0.9702, 0.6875, 0.9621, 0.6562, 0.9631, 0.6562, 0.9712, 0.1562, 0.962, 0.1562, 0.9541, 0.125, 0.9533, 0.125, 0.9612, 0.125, 0.9612, 0.125, 0.9533, 0.09375, 0.9527, 0.09375, 0.9606, 0.09375, 0.9606, 0.09375, 0.9527, 0.0625, 0.9523, 0.0625, 0.9602, 0.0625, 0.9602, 0.0625, 0.9523, 0.03125, 0.9522, 0.03125, 0.9601, 0.03125, 0.9601, 0.03125, 0.9522, 0.0, 0.9523, 0.0, 0.9602, 0.1875, 0.5105, 0.1562, 0.5105, 0.1562, 0.9541, 0.1875, 0.955, 0.2188, 0.5105, 0.1875, 0.5105, 0.1875, 0.955, 0.2188, 0.9562, 0.25, 0.5106, 0.2188, 0.5105, 0.2188, 0.9562, 0.25, 0.9574, 0.2812, 0.5106, 0.25, 0.5106, 0.25, 0.9574, 0.2812, 0.9586, 0.3125, 0.5106, 0.2812, 0.5106, 0.2812, 0.9586, 0.3125, 0.9599, 0.3438, 0.5106, 0.3125, 0.5106, 0.3125, 0.9599, 0.3438, 0.9611, 0.375, 0.5107, 0.3438, 0.5106, 0.3438, 0.9611, 0.375, 0.9622, 0.4062, 0.5107, 0.375, 0.5107, 0.375, 0.9622, 0.4062, 0.9631, 0.4375, 0.5107, 0.4062, 0.5107, 0.4062, 0.9631, 0.4375, 0.9639, 0.4688, 0.5107, 0.4375, 0.5107, 0.4375, 0.9639, 0.4688, 0.9645, 0.5, 0.5107, 0.4688, 0.5107, 0.4688, 0.9645, 0.5, 0.9649, 0.5312, 0.5107, 0.5, 0.5107, 0.5, 0.9649, 0.5312, 0.965, 0.5625, 0.5107, 0.5312, 0.5107, 0.5312, 0.965, 0.5625, 0.9649, 0.5938, 0.5107, 0.5625, 0.5107, 0.5625, 0.9649, 0.5938, 0.9645, 0.625, 0.5107, 0.5938, 0.5107, 0.5938, 0.9645, 0.625, 0.9639, 0.6562, 0.5107, 0.625, 0.5107, 0.625, 0.9639, 0.6562, 0.9631, 0.9375, 0.5105, 0.9062, 0.5105, 0.9062, 0.9541, 0.9375, 0.9533, 0.9688, 0.5105, 0.9375, 0.5105, 0.9375, 0.9533, 0.9688, 0.9527, 1.0, 0.5104, 0.9688, 0.5105, 0.9688, 0.9527, 1.0, 0.9523, 1.0, 0.5162, 1.0, 0.9565, 0.9687, 0.9568, 0.9688, 0.5162, 0.9688, 0.5162, 0.9687, 0.9568, 0.9375, 0.9574, 0.9375, 0.5163, 0.9375, 0.5163, 0.9375, 0.9574, 0.9063, 0.9582, 0.9062, 0.5163, 0.875, 0.5163, 0.9062, 0.5163, 0.9063, 0.9582, 0.875, 0.9592, 0.8438, 0.5164, 0.875, 0.5163, 0.875, 0.9592, 0.8438, 0.9603, 0.8125, 0.5164, 0.8438, 0.5164, 0.8438, 0.9603, 0.8125, 0.9615, 0.7812, 0.5164, 0.8125, 0.5164, 0.8125, 0.9615, 0.7812, 0.9627, 0.75, 0.5165, 0.7812, 0.5164, 0.7812, 0.9627, 0.75, 0.964, 0.7188, 0.5165, 0.75, 0.5165, 0.75, 0.964, 0.7187, 0.9652, 0.6875, 0.5166, 0.7188, 0.5165, 0.7187, 0.9652, 0.6875, 0.9663, 0.6562, 0.5166, 0.6875, 0.5166, 0.6875, 0.9663, 0.6562, 0.9672, 0.625, 0.5166, 0.6562, 0.5166, 0.6562, 0.9672, 0.625, 0.968, 0.5938, 0.5167, 0.625, 0.5166, 0.625, 0.968, 0.5938, 0.9686, 0.5625, 0.5167, 0.5938, 0.5167, 0.5938, 0.9686, 0.5625, 0.969, 0.5312, 0.5167, 0.5625, 0.5167, 0.5625, 0.969, 0.5312, 0.9691, 0.5, 0.5167, 0.5312, 0.5167, 0.5312, 0.9691, 0.5, 0.969, 0.4688, 0.9777, 0.4688, 0.9686, 0.5, 0.969, 0.5, 0.9781, 0.4375, 0.9771, 0.4375, 0.9681, 0.4688, 0.9686, 0.4688, 0.9777, 0.4062, 0.9763, 0.4062, 0.9673, 0.4375, 0.9681, 0.4375, 0.9771, 0.375, 0.9753, 0.375, 0.9663, 0.4062, 0.9673, 0.4062, 0.9763, 0.3438, 0.9742, 0.3438, 0.9652, 0.375, 0.9663, 0.375, 0.9753, 0.3125, 0.973, 0.3125, 0.964, 0.3438, 0.9652, 0.3438, 0.9742, 0.2812, 0.9717, 0.2812, 0.9628, 0.3125, 0.964, 0.3125, 0.973, 0.25, 0.9704, 0.25, 0.9615, 0.2812, 0.9628, 0.2812, 0.9717, 0.2188, 0.9692, 0.2187, 0.9603, 0.25, 0.9615, 0.25, 0.9704, 0.1875, 0.9681, 0.1875, 0.9592, 0.2187, 0.9603, 0.2188, 0.9692, 0.1563, 0.9671, 0.1563, 0.9582, 0.1875, 0.9592, 0.1875, 0.9681, 0.125, 0.9663, 0.125, 0.9574, 0.1563, 0.9582, 0.1563, 0.9671, 0.09375, 0.9657, 0.09375, 0.9568, 0.125, 0.9574, 0.125, 0.9663, 0.0625, 0.9653, 0.0625, 0.9565, 0.09375, 0.9568, 0.09375, 0.9657, 0.03125, 0.9652, 0.03125, 0.9563, 0.0625, 0.9565, 0.0625, 0.9653, 3.512e-08, 0.9653, 3.443e-08, 0.9565, 0.03125, 0.9563, 0.03125, 0.9652])
me_cube.materials.append(mat_sit)
me_cube.materials.append(mat_feet)
me_cube.use_mirror_vertex_groups = False
me_cube.update()
me_cylinder = bpy.data.meshes.new('Cylinder')
me_cylinder.from_pydata([], [], [])
_uv = me_cylinder.uv_layers.new(name='UVMap')
_uv.uv.foreach_set('vector', [])
me_cylinder.update()
me_cylinder_001 = bpy.data.meshes.new('Cylinder.001')
me_cylinder_001.from_pydata([(-0.03078, 3.105, -0.9476), (0.2772, -1.174, 0.9973), (0.1604, 3.064, -0.949), (0.4684, -1.215, 0.9959), (0.3396, 2.987, -0.9513), (0.6476, -1.292, 0.9936), (0.4997, 2.878, -0.9545), (0.8077, -1.401, 0.9904), (0.6347, 2.74, -0.9583), (0.9428, -1.539, 0.9866), (0.7395, 2.58, -0.9627), (1.047, -1.7, 0.9822), (0.8099, 2.402, -0.9674), (1.118, -1.877, 0.9775), (0.8432, 2.214, -0.9724), (1.151, -2.065, 0.9725), (0.8382, 2.024, -0.9773), (1.146, -2.256, 0.9676), (0.7951, 1.837, -0.9821), (1.103, -2.442, 0.9628), (0.7156, 1.663, -0.9865), (1.024, -2.616, 0.9584), (0.6026, 1.507, -0.9903), (0.9106, -2.773, 0.9546), (0.4605, 1.375, -0.9935), (0.7685, -2.904, 0.9514), (0.2948, 1.272, -0.9958), (0.6028, -3.007, 0.9491), (0.1119, 1.203, -0.9973), (0.4199, -3.076, 0.9476), (-0.08128, 1.17, -0.9978), (0.2267, -3.109, 0.9471), (-0.2772, 1.174, -0.9973), (0.03078, -3.105, 0.9476), (-0.4684, 1.215, -0.9959), (-0.1604, -3.064, 0.949), (-0.6476, 1.292, -0.9936), (-0.3396, -2.987, 0.9513), (-0.8077, 1.401, -0.9904), (-0.4997, -2.878, 0.9545), (-0.9428, 1.539, -0.9866), (-0.6347, -2.74, 0.9583), (-1.047, 1.7, -0.9822), (-0.7395, -2.58, 0.9627), (-1.118, 1.877, -0.9775), (-0.8099, -2.402, 0.9674), (-1.151, 2.065, -0.9725), (-0.8432, -2.214, 0.9724), (-1.146, 2.256, -0.9676), (-0.8382, -2.024, 0.9773), (-1.103, 2.442, -0.9628), (-0.7951, -1.837, 0.9821), (-1.024, 2.616, -0.9584), (-0.7156, -1.663, 0.9865), (-0.9106, 2.773, -0.9546), (-0.6026, -1.507, 0.9903), (-0.7685, 2.904, -0.9514), (-0.4605, -1.375, 0.9935), (-0.6028, 3.007, -0.9491), (-0.2948, -1.272, 0.9958), (-0.4199, 3.076, -0.9476), (-0.1119, -1.203, 0.9973), (-0.2267, 3.109, -0.9471), (0.08128, -1.17, 0.9978)], [], [(0, 1, 3, 2), (2, 3, 5, 4), (4, 5, 7, 6), (6, 7, 9, 8), (8, 9, 11, 10), (10, 11, 13, 12), (12, 13, 15, 14), (14, 15, 17, 16), (16, 17, 19, 18), (18, 19, 21, 20), (20, 21, 23, 22), (22, 23, 25, 24), (24, 25, 27, 26), (26, 27, 29, 28), (28, 29, 31, 30), (30, 31, 33, 32), (32, 33, 35, 34), (34, 35, 37, 36), (36, 37, 39, 38), (38, 39, 41, 40), (40, 41, 43, 42), (42, 43, 45, 44), (44, 45, 47, 46), (46, 47, 49, 48), (48, 49, 51, 50), (50, 51, 53, 52), (52, 53, 55, 54), (54, 55, 57, 56), (56, 57, 59, 58), (58, 59, 61, 60), (3, 1, 63, 61, 59, 57, 55, 53, 51, 49, 47, 45, 43, 41, 39, 37, 35, 33, 31, 29, 27, 25, 23, 21, 19, 17, 15, 13, 11, 9, 7, 5), (60, 61, 63, 62), (62, 63, 1, 0), (0, 2, 4, 6, 8, 10, 12, 14, 16, 18, 20, 22, 24, 26, 28, 30, 32, 34, 36, 38, 40, 42, 44, 46, 48, 50, 52, 54, 56, 58, 60, 62)])
_uv = me_cylinder_001.uv_layers.new(name='UVMap')
_uv.uv.foreach_set('vector', [1.0, 0.5, 1.0, 1.0, 0.9688, 1.0, 0.9688, 0.5, 0.9688, 0.5, 0.9688, 1.0, 0.9375, 1.0, 0.9375, 0.5, 0.9375, 0.5, 0.9375, 1.0, 0.9062, 1.0, 0.9062, 0.5, 0.9062, 0.5, 0.9062, 1.0, 0.875, 1.0, 0.875, 0.5, 0.875, 0.5, 0.875, 1.0, 0.8438, 1.0, 0.8438, 0.5, 0.8438, 0.5, 0.8438, 1.0, 0.8125, 1.0, 0.8125, 0.5, 0.8125, 0.5, 0.8125, 1.0, 0.7812, 1.0, 0.7812, 0.5, 0.7812, 0.5, 0.7812, 1.0, 0.75, 1.0, 0.75, 0.5, 0.75, 0.5, 0.75, 1.0, 0.7188, 1.0, 0.7188, 0.5, 0.7188, 0.5, 0.7188, 1.0, 0.6875, 1.0, 0.6875, 0.5, 0.6875, 0.5, 0.6875, 1.0, 0.6562, 1.0, 0.6562, 0.5, 0.6562, 0.5, 0.6562, 1.0, 0.625, 1.0, 0.625, 0.5, 0.625, 0.5, 0.625, 1.0, 0.5938, 1.0, 0.5938, 0.5, 0.5938, 0.5, 0.5938, 1.0, 0.5625, 1.0, 0.5625, 0.5, 0.5625, 0.5, 0.5625, 1.0, 0.5312, 1.0, 0.5312, 0.5, 0.5312, 0.5, 0.5312, 1.0, 0.5, 1.0, 0.5, 0.5, 0.5, 0.5, 0.5, 1.0, 0.4688, 1.0, 0.4688, 0.5, 0.4688, 0.5, 0.4688, 1.0, 0.4375, 1.0, 0.4375, 0.5, 0.4375, 0.5, 0.4375, 1.0, 0.4062, 1.0, 0.4062, 0.5, 0.4062, 0.5, 0.4062, 1.0, 0.375, 1.0, 0.375, 0.5, 0.375, 0.5, 0.375, 1.0, 0.3438, 1.0, 0.3438, 0.5, 0.3438, 0.5, 0.3438, 1.0, 0.3125, 1.0, 0.3125, 0.5, 0.3125, 0.5, 0.3125, 1.0, 0.2812, 1.0, 0.2812, 0.5, 0.2812, 0.5, 0.2812, 1.0, 0.25, 1.0, 0.25, 0.5, 0.25, 0.5, 0.25, 1.0, 0.2188, 1.0, 0.2188, 0.5, 0.2188, 0.5, 0.2188, 1.0, 0.1875, 1.0, 0.1875, 0.5, 0.1875, 0.5, 0.1875, 1.0, 0.1562, 1.0, 0.1562, 0.5, 0.1562, 0.5, 0.1562, 1.0, 0.125, 1.0, 0.125, 0.5, 0.125, 0.5, 0.125, 1.0, 0.09375, 1.0, 0.09375, 0.5, 0.09375, 0.5, 0.09375, 1.0, 0.0625, 1.0, 0.0625, 0.5, 0.2968, 0.4854, 0.25, 0.49, 0.2032, 0.4854, 0.1582, 0.4717, 0.1167, 0.4496, 0.08029, 0.4197, 0.05045, 0.3833, 0.02827, 0.3418, 0.01461, 0.2968, 0.01, 0.25, 0.01461, 0.2032, 0.02827, 0.1582, 0.05045, 0.1167, 0.08029, 0.08029, 0.1167, 0.05045, 0.1582, 0.02827, 0.2032, 0.01461, 0.25, 0.01, 0.2968, 0.01461, 0.3418, 0.02827, 0.3833, 0.05045, 0.4197, 0.08029, 0.4496, 0.1167, 0.4717, 0.1582, 0.4854, 0.2032, 0.49, 0.25, 0.4854, 0.2968, 0.4717, 0.3418, 0.4496, 0.3833, 0.4197, 0.4197, 0.3833, 0.4496, 0.3418, 0.4717, 0.0625, 0.5, 0.0625, 1.0, 0.03125, 1.0, 0.03125, 0.5, 0.03125, 0.5, 0.03125, 1.0, 0.0, 1.0, 0.0, 0.5, 0.75, 0.49, 0.7968, 0.4854, 0.8418, 0.4717, 0.8833, 0.4496, 0.9197, 0.4197, 0.9496, 0.3833, 0.9717, 0.3418, 0.9854, 0.2968, 0.99, 0.25, 0.9854, 0.2032, 0.9717, 0.1582, 0.9496, 0.1167, 0.9197, 0.08029, 0.8833, 0.05045, 0.8418, 0.02827, 0.7968, 0.01461, 0.75, 0.01, 0.7032, 0.01461, 0.6582, 0.02827, 0.6167, 0.05045, 0.5803, 0.08029, 0.5504, 0.1167, 0.5283, 0.1582, 0.5146, 0.2032, 0.51, 0.25, 0.5146, 0.2968, 0.5283, 0.3418, 0.5504, 0.3833, 0.5803, 0.4197, 0.6167, 0.4496, 0.6582, 0.4717, 0.7032, 0.4854])
me_cylinder_001.update()

# ---- objects
ob_sit = bpy.data.objects.new('sit', me_cube)
ob_light = bpy.data.objects.new('Light', light_light)
ob_camera = bpy.data.objects.new('Camera', cam_camera)
ob_cylinder = bpy.data.objects.new('Cylinder', me_cylinder)
ob_cylinder_001 = bpy.data.objects.new('Cylinder.001', me_cylinder_001)
ob_cylinder_002 = bpy.data.objects.new('Cylinder.002', me_cylinder_001)
ob_cylinder_003 = bpy.data.objects.new('Cylinder.003', me_cylinder_001)
ob_cylinder_004 = bpy.data.objects.new('Cylinder.004', me_cylinder_001)

# ---- transforms, parenting, visibility, modifiers, constraints
ob_sit.location = (0.0, 0.0, 0.0)
ob_sit.lock_rotations_4d = False
ob_sit.empty_display_type = 'ARROWS'
ob_sit.lineart.crease_threshold = 0.0
_m = ob_sit.modifiers.new('Subdivision', 'SUBSURF')
_m.uv_smooth = 'NONE'
_m.levels = 4
_m.use_limit_surface = False
ob_light.location = (4.076, 1.005, 5.904)
ob_light.rotation_euler = (0.6503, 0.05522, 1.866)
ob_light.lock_rotations_4d = False
ob_light.empty_display_type = 'ARROWS'
ob_light.color = (0.0, 0.0, 0.0, 0.0)
ob_light.lineart.crease_threshold = 0.0
ob_camera.location = (7.359, -6.926, 4.958)
ob_camera.rotation_euler = (1.109, 0.0, 0.8149)
ob_camera.lock_rotations_4d = False
ob_camera.empty_display_type = 'ARROWS'
ob_camera.color = (0.0, 0.0, 0.0, 0.0)
ob_camera.display_type = 'WIRE'
ob_camera.lineart.crease_threshold = 0.0
ob_cylinder.location = (-0.8457, 0.1598, 0.4386)
ob_cylinder.scale = (0.025, 0.025, 0.23)
_m = ob_cylinder.modifiers.new('Curve', 'CURVE')
ob_cylinder_001.location = (-0.8457, 0.1598, 0.4386)
ob_cylinder_001.scale = (0.025, 0.025, 0.23)
_m = ob_cylinder_001.modifiers.new('Curve', 'CURVE')
ob_cylinder_002.location = (-0.1356, -0.1689, -0.2435)
ob_cylinder_002.rotation_euler = (0.0, -0.0, 3.142)
ob_cylinder_002.scale = (-0.025, 0.025, 0.23)
ob_cylinder_003.location = (0.1069, -0.171, -0.2394)
ob_cylinder_003.rotation_euler = (0.0, -0.0, 3.142)
ob_cylinder_003.scale = (-0.025, 0.025, 0.23)
_m = ob_cylinder_003.modifiers.new('Curve', 'CURVE')
ob_cylinder_004.location = (0.1069, 0.1587, -0.2438)
ob_cylinder_004.scale = (-0.025, 0.025, 0.23)

# ---- collection membership
col_collection.objects.link(ob_sit)
col_collection.objects.link(ob_light)
col_collection.objects.link(ob_camera)
col_collection.objects.link(ob_cylinder)
col_collection.objects.link(ob_cylinder_001)
col_collection.objects.link(ob_cylinder_002)
col_collection.objects.link(ob_cylinder_003)
col_collection.objects.link(ob_cylinder_004)

# ---- scene / render settings (as saved in the file)
scene.camera = ob_camera
scene.frame_start = 1; scene.frame_end = 250; scene.frame_set(1)
scene.render.engine = 'BLENDER_EEVEE_NEXT'
scene.cycles.sampling_pattern = 'TABULATED_SOBOL'
scene.cycles.use_light_tree = False
scene.view_settings.view_transform = 'Filmic'
bpy.context.view_layer.update()
